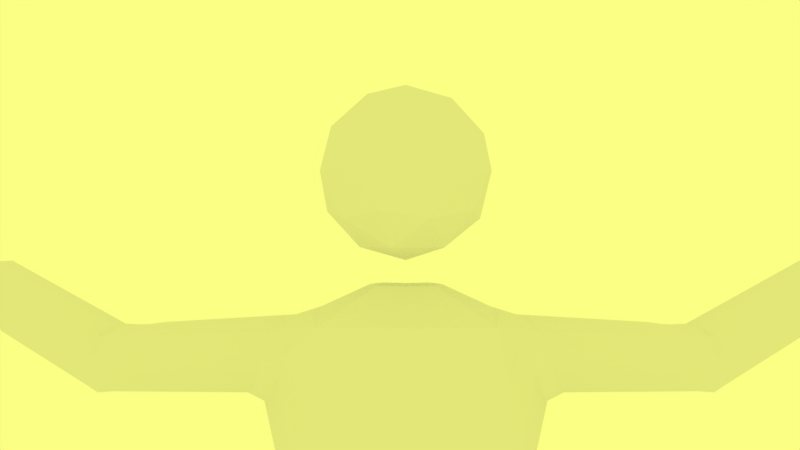 # Source: person.blend  (saved by Blender 2.71.0; exported with 4.5.12 LTS)
import bpy
from mathutils import Matrix  # noqa: F401  (used for matrix-valued properties, if any)

bpy.ops.wm.read_factory_settings(use_empty=True)
scene = bpy.context.scene
scene.name = 'Scene'

# ---- collections
col_collection_1 = bpy.data.collections.new('Collection 1'); scene.collection.children.link(col_collection_1)

# ---- materials (node trees are filled in below, after node groups)
mat_person = bpy.data.materials.new('Person')
mat_person.alpha_threshold = 0.0
mat_person.use_transparent_shadow = False
mat_person.roughness = 0.5
mat_person.specular_intensity = 0.0
mat_person.line_color = (0.0, 0.0, 0.0, 1.0)
mat_head = bpy.data.materials.new('Head')
mat_head.alpha_threshold = 0.0
mat_head.use_transparent_shadow = False
mat_head.roughness = 0.5
mat_head.specular_intensity = 0.0
mat_head.line_color = (0.0, 0.0, 0.0, 1.0)
mat_coffee_cup = bpy.data.materials.new('Coffee Cup')
mat_coffee_cup.alpha_threshold = 0.0
mat_coffee_cup.use_transparent_shadow = False
mat_coffee_cup.roughness = 0.5
mat_coffee_cup.specular_intensity = 0.0
mat_coffee_cup.line_color = (0.0, 0.0, 0.0, 1.0)

# ---- material node trees

# ---- world
world_world = bpy.data.worlds.new('World'); scene.world = world_world
world_world.color = (0.9634, 1.0, 0.23)
world_world.use_sun_shadow = False
world_world.sun_shadow_jitter_overblur = 0.0
world_world.cycles.sampling_method = 'MANUAL'
world_world.cycles.sample_map_resolution = 256

# ---- cameras
cam_profile_camera = bpy.data.cameras.new('Profile Camera')
cam_profile_camera.clip_end = 100.0
cam_profile_camera.lens = 35.0
cam_profile_camera.sensor_width = 32.0
cam_profile_camera.sensor_height = 18.0
cam_profile_camera.dof.focus_distance = 0.0
cam_profile_camera.dof.aperture_fstop = 128.0
cam_camera = bpy.data.cameras.new('Camera')
cam_camera.clip_end = 100.0
cam_camera.lens = 35.0
cam_camera.sensor_width = 32.0
cam_camera.sensor_height = 18.0
cam_camera.ortho_scale = 7.314
cam_camera.dof.focus_distance = 0.0
cam_camera.dof.aperture_fstop = 128.0

# ---- lights
light_lamp = bpy.data.lights.new('Lamp', 'POINT')
light_lamp.transmission_factor = 0.0
light_lamp.cutoff_distance = 30.0
light_lamp.energy = 100.0
light_lamp.shadow_buffer_clip_start = 1.001
light_lamp.shadow_soft_size = 0.1
light_lamp.shadow_maximum_resolution = 0.006
light_lamp.use_absolute_resolution = True
light_lamp.cycles.use_multiple_importance_sampling = False

# ---- meshes
me_circle = bpy.data.meshes.new('Circle')
me_circle.from_pydata([(-0.002415, -0.07359, 1.371), (0.3177, -0.2831, 1.616), (-0.1247, -0.4126, 1.616), (-0.3981, -0.07359, 1.616), (-0.1247, 0.2654, 1.616), (0.3177, 0.1359, 1.616), (0.1199, -0.4126, 2.012), (-0.3226, -0.2831, 2.012), (-0.3226, 0.1359, 2.012), (0.1199, 0.2654, 2.012), (0.3933, -0.07359, 2.012), (-0.002415, -0.07359, 2.256), (-0.07429, -0.2728, 1.437), (0.1858, -0.1967, 1.437), (0.1139, -0.396, 1.581), (0.3739, -0.07359, 1.581), (0.1858, 0.04955, 1.437), (-0.235, -0.07359, 1.437), (-0.3069, -0.2728, 1.581), (-0.07429, 0.1257, 1.437), (-0.3069, 0.1257, 1.581), (0.1139, 0.2488, 1.581), (0.4184, -0.1967, 1.814), (0.4184, 0.04955, 1.814), (-0.002415, -0.4721, 1.814), (0.2576, -0.396, 1.814), (-0.4232, -0.1967, 1.814), (-0.2625, -0.396, 1.814), (-0.2625, 0.2488, 1.814), (-0.4232, 0.04955, 1.814), (0.2576, 0.2488, 1.814), (-0.002415, 0.3249, 1.814), (0.3021, -0.2728, 2.046), (-0.1187, -0.396, 2.046), (-0.3788, -0.07359, 2.046), (-0.1187, 0.2488, 2.046), (0.3021, 0.1257, 2.046), (0.06946, -0.2728, 2.19), (0.2302, -0.07359, 2.19), (-0.1906, -0.1967, 2.19), (-0.1906, 0.04955, 2.19), (0.06946, 0.1257, 2.19), (0.2442, -0.3338, -0.1608), (0.4993, -0.2711, -0.1608), (0.6222, -0.02415, -0.1608), (0.4993, 0.1418, -0.2312), (0.2074, 0.1694, -0.2312), (0.1567, -0.3385, -1.043), (0.512, -0.2775, -1.043), (0.6381, -0.02415, -1.043), (0.512, 0.1758, -1.043), (0.2108, 0.2064, -1.043), (0.04851, 0.1221, -1.23), (0.007572, -0.1665, -1.23), (0.2526, -0.3323, 0.1341), (0.5302, -0.2865, 0.1341), (0.6349, -0.02415, 0.1341), (0.5302, 0.1449, 0.1341), (0.2157, 0.1799, 0.1341), (0.2539, -0.3432, 0.3824), (0.5348, -0.2888, 0.3824), (0.6665, -0.02415, 0.3824), (0.5348, 0.1599, 0.3824), (0.217, 0.196, 0.3824), (0.2305, -0.3448, 0.7598), (0.5015, -0.2723, 0.7598), (0.5015, 0.1783, 0.8001), (0.208, 0.2064, 0.8001), (0.2324, -0.3037, 1.057), (0.434, -0.2496, 1.052), (0.4558, 0.1424, 1.088), (0.1956, 0.1595, 1.088), (0.149, -0.1672, 1.246), (0.1478, -0.09691, 1.246), (0.184, -0.02415, 1.246), (0.1478, 0.04862, 1.246), (0.1122, 0.08408, 1.246), (0.2993, -0.3425, -1.417), (0.5269, -0.2552, -1.417), (0.6062, -0.09844, -1.417), (0.5269, -0.005819, -1.417), (0.2676, 0.1005, -1.417), (0.1095, 0.01848, -1.578), (0.1226, -0.1474, -1.419), (0.3436, -0.1743, -3.914), (0.4273, -0.1499, -3.914), (0.4672, -0.06967, -3.914), (0.4273, -0.0116, -3.914), (0.3319, 0.00533, -3.914), (0.3093, -0.002923, -3.973), (0.259, -0.08852, -3.973), (0.3228, -0.2298, -4.054), (0.4479, -0.1934, -4.054), (0.5076, -0.0735, -4.054), (0.4479, 0.04641, -4.054), (0.3053, 0.1049, -4.054), (0.2715, 0.02624, -4.143), (0.2099, -0.1017, -4.111), (0.3496, -0.07815, -4.133), (0.1683, -0.2541, -1.419), (0.2403, -0.1695, -4.091), (0.2778, -0.1388, -3.947), (0.4341, -0.4819, -3.915), (0.5592, -0.4455, -3.915), (0.6189, -0.3256, -3.915), (0.4192, -0.4862, -4.065), (0.5443, -0.4497, -4.065), (0.604, -0.3298, -4.065), (0.3573, -0.4258, -4.068), (0.3564, -0.429, -3.915), (0.197, 0.04387, -2.554), (0.2058, -0.1354, -2.541), (0.3412, -0.3108, -2.508), (0.5405, 0.005004, -2.508), (0.5889, -0.1045, -2.487), (0.5695, -0.2342, -2.487), (0.2462, -0.2311, -2.535), (0.1709, -0.005713, -2.338), (0.5384, -0.03386, -2.308), (0.5938, -0.1036, -2.308), (0.5384, -0.2375, -2.308), (0.1732, -0.1372, -2.32), (0.3347, -0.3025, -2.308), (0.2144, -0.2347, -2.314), (0.5542, -0.1426, 1.041), (0.4369, 0.01714, 1.128), (0.6394, 0.114, 0.7944), (0.5361, 0.09271, 1.041), (0.7242, -0.02432, 0.6491), (0.6388, -0.1639, 0.7944), (0.4766, 0.05294, 1.103), (0.614, 0.1308, 0.8923), (0.436, -0.04399, 1.129), (0.476, -0.1028, 1.103), (0.6822, 0.05294, 0.6815), (0.6134, -0.1907, 0.8923), (0.6816, -0.1028, 0.6815), (0.724, -0.02494, 0.6488), (1.484, -0.1264, 0.9941), (1.339, -0.006634, 1.036), (1.52, 0.06902, 0.7911), (1.485, 0.07542, 0.9941), (1.578, -0.02504, 0.6923), (1.519, -0.1199, 0.7911), (1.373, 0.04131, 1.021), (1.491, 0.1081, 0.8904), (1.338, -0.04685, 1.036), (1.372, -0.09228, 1.021), (1.549, 0.02749, 0.7143), (1.49, -0.1591, 0.8904), (1.549, -0.07841, 0.7143), (1.577, -0.02546, 0.6921), (2.112, -0.09618, 1.31), (2.012, -0.02628, 1.366), (2.132, 0.05548, 1.164), (2.113, 0.04288, 1.31), (2.182, -0.02628, 1.078), (2.131, -0.1088, 1.164), (2.035, 0.01938, 1.347), (2.117, 0.0654, 1.222), (2.011, -0.02665, 1.366), (2.035, -0.07267, 1.347), (2.157, 0.01938, 1.097), (2.116, -0.1187, 1.222), (2.157, -0.07267, 1.097), (2.182, -0.02665, 1.078), (2.174, -0.07383, 1.323), (2.107, -0.02648, 1.361), (2.188, 0.02891, 1.224), (2.175, 0.02038, 1.323), (2.222, -0.02648, 1.166), (2.187, -0.08237, 1.224), (2.123, 0.004454, 1.348), (2.178, 0.03564, 1.264), (2.106, -0.02673, 1.361), (2.122, -0.05791, 1.348), (2.205, 0.004454, 1.179), (2.177, -0.08909, 1.264), (2.205, -0.05791, 1.179), (2.222, -0.02673, 1.166), (0.21, 0.2211, -0.7978), (0.5091, 0.1912, -0.7978), (0.6345, 0.005074, -0.7978), (0.5091, -0.276, -0.7978), (0.1769, -0.3458, -0.7978), (0.1918, -0.1297, -2.698), (0.3415, -0.2941, -2.679), (0.2296, -0.2199, -2.689), (0.1902, 0.03817, -2.71), (0.3157, 0.03713, -2.679), (0.5367, -0.02679, -2.679), (0.5916, -0.1003, -2.679), (0.5597, -0.2239, -2.679), (1.497, -0.02491, 0.6979), (1.497, -0.02542, 0.6977), (1.463, -0.08884, 0.7242), (1.428, -0.1386, 0.8162), (1.4, -0.1685, 0.8903), (1.388, -0.1327, 0.9998), (1.428, 0.08776, 0.8162), (1.463, 0.03801, 0.7242), (1.275, -0.09643, 1.031), (1.239, -0.04448, 1.048), (1.24, 0.0166, 1.047), (1.401, 0.1166, 0.8903), (1.387, 0.08184, 1.026), (1.276, 0.04558, 1.031), (1.628, -0.02518, 0.7267), (1.628, -0.02559, 0.7266), (1.6, -0.07782, 0.7484), (1.571, -0.1188, 0.8242), (1.554, -0.1301, 0.8899), (1.549, -0.1045, 0.9896), (1.571, 0.06761, 0.8242), (1.6, 0.02664, 0.7484), (1.462, -0.07782, 1.031), (1.435, -0.02559, 1.038), (1.436, -0.01439, 1.042), (1.554, 0.07887, 0.8899), (1.55, 0.05331, 0.9896), (1.462, 0.02664, 1.031), (0.8088, -0.02433, 0.6924), (0.7385, 0.09017, 0.8126), (0.7168, 0.1058, 0.893), (0.658, 0.07384, 1.018), (0.8085, -0.02484, 0.6922), (0.7735, -0.0893, 0.7192), (0.738, -0.1399, 0.8126), (0.7162, -0.1629, 0.893), (0.6714, -0.1235, 1.018), (0.774, 0.03961, 0.7192), (0.601, -0.09017, 1.067), (0.5675, -0.04102, 1.087), (0.5682, 0.01087, 1.087), (0.6016, 0.04048, 1.067), (-0.2442, -0.3338, -0.1608), (-0.4993, -0.2711, -0.1608), (-0.6222, -0.02415, -0.1608), (-0.4993, 0.1418, -0.2312), (-0.2074, 0.1694, -0.2312), (-0.1567, -0.3385, -1.043), (-0.512, -0.2775, -1.043), (-0.6381, -0.02415, -1.043), (-0.512, 0.1758, -1.043), (-0.2108, 0.2064, -1.043), (-0.04851, 0.1221, -1.23), (-0.007572, -0.1665, -1.23), (-0.2526, -0.3323, 0.1341), (-0.5302, -0.2865, 0.1341), (-0.6349, -0.02415, 0.1341), (-0.5302, 0.1449, 0.1341), (-0.2157, 0.1799, 0.1341), (-0.2539, -0.3432, 0.3824), (-0.5348, -0.2888, 0.3824), (-0.6665, -0.02415, 0.3824), (-0.5348, 0.1599, 0.3824), (-0.217, 0.196, 0.3824), (-0.2305, -0.3448, 0.7598), (-0.5015, -0.2723, 0.7598), (-0.5015, 0.1783, 0.8001), (-0.208, 0.2064, 0.8001), (-0.2324, -0.3037, 1.057), (-0.434, -0.2496, 1.052), (-0.4558, 0.1424, 1.088), (-0.1956, 0.1595, 1.088), (-0.149, -0.1672, 1.246), (-0.1478, -0.09691, 1.246), (-0.184, -0.02415, 1.246), (-0.1478, 0.04862, 1.246), (-0.1122, 0.08408, 1.246), (-0.2993, -0.3425, -1.417), (-0.5269, -0.2552, -1.417), (-0.6062, -0.09844, -1.417), (-0.5269, -0.005819, -1.417), (-0.2676, 0.1005, -1.417), (-0.1095, 0.01848, -1.578), (-0.1226, -0.1474, -1.419), (-0.3436, -0.1743, -3.914), (-0.4273, -0.1499, -3.914), (-0.4672, -0.06967, -3.914), (-0.4273, -0.0116, -3.914), (-0.3319, 0.00533, -3.914), (-0.3093, -0.002923, -3.973), (-0.259, -0.08852, -3.973), (-0.3228, -0.2298, -4.054), (-0.4479, -0.1934, -4.054), (-0.5076, -0.0735, -4.054), (-0.4479, 0.04641, -4.054), (-0.3053, 0.1049, -4.054), (-0.2715, 0.02624, -4.143), (-0.2099, -0.1017, -4.111), (-0.3496, -0.07815, -4.133), (-0.1683, -0.2541, -1.419), (-0.2403, -0.1695, -4.091), (-0.2778, -0.1388, -3.947), (-0.4341, -0.4819, -3.915), (-0.5592, -0.4455, -3.915), (-0.6189, -0.3256, -3.915), (-0.4192, -0.4862, -4.065), (-0.5443, -0.4497, -4.065), (-0.604, -0.3298, -4.065), (-0.3573, -0.4258, -4.068), (-0.3564, -0.429, -3.915), (-0.197, 0.04387, -2.554), (-0.2058, -0.1354, -2.541), (-0.3412, -0.3108, -2.508), (-0.5405, 0.005004, -2.508), (-0.5889, -0.1045, -2.487), (-0.5695, -0.2342, -2.487), (-0.2462, -0.2311, -2.535), (-0.1709, -0.005713, -2.338), (-0.5384, -0.03386, -2.308), (-0.5938, -0.1036, -2.308), (-0.5384, -0.2375, -2.308), (-0.1732, -0.1372, -2.32), (-0.3347, -0.3025, -2.308), (-0.2144, -0.2347, -2.314), (-0.5542, -0.1426, 1.041), (-0.4369, 0.01714, 1.128), (-0.6394, 0.114, 0.7944), (-0.5361, 0.09271, 1.041), (-0.7242, -0.02432, 0.6491), (-0.6388, -0.1639, 0.7944), (-0.4766, 0.05294, 1.103), (-0.614, 0.1308, 0.8923), (-0.436, -0.04399, 1.129), (-0.476, -0.1028, 1.103), (-0.6822, 0.05294, 0.6815), (-0.6134, -0.1907, 0.8923), (-0.6816, -0.1028, 0.6815), (-0.724, -0.02494, 0.6488), (-1.484, -0.1264, 0.9941), (-1.339, -0.006634, 1.036), (-1.52, 0.06902, 0.7911), (-1.485, 0.07542, 0.9941), (-1.578, -0.02504, 0.6923), (-1.519, -0.1199, 0.7911), (-1.373, 0.04131, 1.021), (-1.491, 0.1081, 0.8904), (-1.338, -0.04685, 1.036), (-1.372, -0.09228, 1.021), (-1.549, 0.02749, 0.7143), (-1.49, -0.1591, 0.8904), (-1.549, -0.07841, 0.7143), (-1.577, -0.02546, 0.6921), (-2.112, -0.09618, 1.31), (-2.012, -0.02628, 1.366), (-2.132, 0.05548, 1.164), (-2.113, 0.04288, 1.31), (-2.182, -0.02628, 1.078), (-2.131, -0.1088, 1.164), (-2.035, 0.01938, 1.347), (-2.117, 0.0654, 1.222), (-2.011, -0.02665, 1.366), (-2.035, -0.07267, 1.347), (-2.157, 0.01938, 1.097), (-2.116, -0.1187, 1.222), (-2.157, -0.07267, 1.097), (-2.182, -0.02665, 1.078), (-2.174, -0.07383, 1.323), (-2.107, -0.02648, 1.361), (-2.188, 0.02891, 1.224), (-2.175, 0.02038, 1.323), (-2.222, -0.02648, 1.166), (-2.187, -0.08237, 1.224), (-2.123, 0.004454, 1.348), (-2.178, 0.03564, 1.264), (-2.106, -0.02673, 1.361), (-2.122, -0.05791, 1.348), (-2.205, 0.004454, 1.179), (-2.177, -0.08909, 1.264), (-2.205, -0.05791, 1.179), (-2.222, -0.02673, 1.166), (-0.21, 0.2211, -0.7978), (-0.5091, 0.1912, -0.7978), (-0.6345, 0.005074, -0.7978), (-0.5091, -0.276, -0.7978), (-0.1769, -0.3458, -0.7978), (-0.1918, -0.1297, -2.698), (-0.3415, -0.2941, -2.679), (-0.2296, -0.2199, -2.689), (-0.1902, 0.03817, -2.71), (-0.3157, 0.03713, -2.679), (-0.5367, -0.02679, -2.679), (-0.5916, -0.1003, -2.679), (-0.5597, -0.2239, -2.679), (-1.497, -0.02491, 0.6979), (-1.497, -0.02542, 0.6977), (-1.463, -0.08884, 0.7242), (-1.428, -0.1386, 0.8162), (-1.4, -0.1685, 0.8903), (-1.388, -0.1327, 0.9998), (-1.428, 0.08776, 0.8162), (-1.463, 0.03801, 0.7242), (-1.275, -0.09643, 1.031), (-1.239, -0.04448, 1.048), (-1.24, 0.0166, 1.047), (-1.401, 0.1166, 0.8903), (-1.387, 0.08184, 1.026), (-1.276, 0.04558, 1.031), (-1.628, -0.02518, 0.7267), (-1.628, -0.02559, 0.7266), (-1.6, -0.07782, 0.7484), (-1.571, -0.1188, 0.8242), (-1.554, -0.1301, 0.8899), (-1.549, -0.1045, 0.9896), (-1.571, 0.06761, 0.8242), (-1.6, 0.02664, 0.7484), (-1.462, -0.07782, 1.031), (-1.435, -0.02559, 1.038), (-1.436, -0.01439, 1.042), (-1.554, 0.07887, 0.8899), (-1.55, 0.05331, 0.9896), (-1.462, 0.02664, 1.031), (-0.8088, -0.02433, 0.6924), (-0.7385, 0.09017, 0.8126), (-0.7168, 0.1058, 0.893), (-0.658, 0.07384, 1.018), (-0.8085, -0.02484, 0.6922), (-0.7735, -0.0893, 0.7192), (-0.738, -0.1399, 0.8126), (-0.7162, -0.1629, 0.893), (-0.6714, -0.1235, 1.018), (-0.774, 0.03961, 0.7192), (-0.601, -0.09017, 1.067), (-0.5675, -0.04102, 1.087), (-0.5682, 0.01087, 1.087), (-0.6016, 0.04048, 1.067), (0.0, 0.1781, -0.2312), (0.0, -0.3497, -0.1608), (0.0, 0.217, -1.043), (0.0, -0.3546, -1.043), (0.0, 0.1454, -1.229), (0.0, -0.2748, -1.229), (0.0, 0.189, 0.1341), (0.0, -0.3486, 0.1341), (0.0, 0.2052, 0.3824), (0.0, -0.3596, 0.3824), (0.0, 0.2152, 0.8001), (0.0, -0.3607, 0.7598), (0.0, 0.1677, 1.088), (0.0, -0.319, 1.057), (0.0, 0.03917, 1.246), (0.0, -0.1788, 1.246), (0.0, 0.2313, -0.7978), (0.0, -0.3618, -0.7978)], [], [(0, 13, 12), (1, 13, 15), (0, 12, 17), (0, 17, 19), (0, 19, 16), (1, 15, 22), (2, 14, 24), (3, 18, 26), (4, 20, 28), (5, 21, 30), (1, 22, 25), (2, 24, 27), (3, 26, 29), (4, 28, 31), (5, 30, 23), (6, 32, 37), (7, 33, 39), (8, 34, 40), (9, 35, 41), (10, 36, 38), (12, 14, 2), (12, 13, 14), (13, 1, 14), (15, 16, 5), (15, 13, 16), (13, 0, 16), (17, 18, 3), (17, 12, 18), (12, 2, 18), (19, 20, 4), (19, 17, 20), (17, 3, 20), (16, 21, 5), (16, 19, 21), (19, 4, 21), (22, 23, 10), (22, 15, 23), (15, 5, 23), (24, 25, 6), (24, 14, 25), (14, 1, 25), (26, 27, 7), (26, 18, 27), (18, 2, 27), (28, 29, 8), (28, 20, 29), (20, 3, 29), (30, 31, 9), (30, 21, 31), (21, 4, 31), (25, 32, 6), (25, 22, 32), (22, 10, 32), (27, 33, 7), (27, 24, 33), (24, 6, 33), (29, 34, 8), (29, 26, 34), (26, 7, 34), (31, 35, 9), (31, 28, 35), (28, 8, 35), (23, 36, 10), (23, 30, 36), (30, 9, 36), (37, 38, 11), (37, 32, 38), (32, 10, 38), (39, 37, 11), (39, 33, 37), (33, 6, 37), (40, 39, 11), (40, 34, 39), (34, 7, 39), (41, 40, 11), (41, 35, 40), (35, 8, 40), (38, 41, 11), (38, 36, 41), (36, 9, 41), (180, 444, 430, 51), (181, 180, 51, 50), (182, 181, 50, 49), (183, 182, 49, 48), (184, 183, 48, 47), (445, 184, 47, 431), (52, 51, 430, 432), (53, 52, 432, 433), (47, 53, 433, 431), (428, 46, 58, 434), (46, 45, 57, 58), (45, 44, 56, 57), (44, 43, 55, 56), (43, 42, 54, 55), (42, 429, 435, 54), (434, 58, 63, 436), (58, 57, 62, 63), (57, 56, 61, 62), (56, 55, 60, 61), (55, 54, 59, 60), (54, 435, 437, 59), (436, 63, 67, 438), (63, 62, 66, 67), (60, 59, 64, 65), (59, 437, 439, 64), (438, 67, 71, 440), (67, 66, 70, 71), (66, 126, 131, 127, 70), (65, 64, 68, 69), (64, 439, 441, 68), (440, 71, 76, 442), (71, 70, 75, 76), (193, 194, 151, 142), (69, 68, 72, 73), (68, 441, 443, 72), (52, 53, 83, 82), (53, 47, 77, 99, 83), (51, 52, 82, 81), (50, 51, 81, 80), (49, 50, 80, 79), (48, 49, 79, 78), (47, 48, 78, 77), (188, 185, 90, 89), (187, 186, 84, 101), (189, 188, 89, 88), (190, 189, 88, 87), (191, 190, 87, 86), (192, 191, 86, 85), (186, 192, 85, 84), (89, 90, 97, 96), (91, 100, 108, 105), (88, 89, 96, 95), (87, 88, 95, 94), (86, 87, 94, 93), (86, 93, 107, 104), (100, 101, 109, 108), (96, 97, 98), (97, 100, 91, 98), (95, 96, 98), (94, 95, 98), (93, 94, 98), (92, 93, 98), (91, 92, 98), (185, 187, 101, 90), (90, 101, 100, 97), (109, 102, 105, 108), (103, 104, 107, 106), (102, 103, 106, 105), (93, 92, 106, 107), (92, 91, 105, 106), (101, 84, 102, 109), (85, 86, 104, 103), (84, 85, 103, 102), (117, 121, 111, 110), (123, 122, 112, 116), (119, 118, 113, 114), (120, 119, 114, 115), (122, 120, 115, 112), (121, 123, 116, 111), (82, 83, 121, 117), (99, 77, 122, 123), (79, 80, 118, 119), (78, 79, 119, 120), (77, 78, 120, 122), (83, 99, 123, 121), (70, 127, 130, 125, 74, 75), (124, 69, 73, 74, 125, 132, 133), (62, 61, 128, 134, 126, 66), (129, 65, 69, 124, 135), (61, 60, 65, 129, 136, 137, 128), (207, 208, 165, 156), (194, 195, 150, 151), (195, 196, 143, 150), (196, 197, 149, 143), (197, 198, 138, 149), (199, 200, 148, 140), (200, 193, 142, 148), (198, 201, 147, 138), (201, 202, 146, 147), (202, 203, 139, 146), (204, 199, 140, 145), (205, 204, 145, 141), (203, 206, 144, 139), (206, 205, 141, 144), (156, 165, 179, 170), (208, 209, 164, 165), (209, 210, 157, 164), (210, 211, 163, 157), (211, 212, 152, 163), (213, 214, 162, 154), (214, 207, 156, 162), (212, 215, 161, 152), (215, 216, 160, 161), (216, 217, 153, 160), (218, 213, 154, 159), (219, 218, 159, 155), (217, 220, 158, 153), (220, 219, 155, 158), (168, 176, 170, 179, 178, 171, 177, 166, 175, 174, 167, 172, 169, 173), (165, 164, 178, 179), (164, 157, 171, 178), (157, 163, 177, 171), (163, 152, 166, 177), (154, 162, 176, 168), (162, 156, 170, 176), (152, 161, 175, 166), (161, 160, 174, 175), (160, 153, 167, 174), (159, 154, 168, 173), (155, 159, 173, 169), (153, 158, 172, 167), (158, 155, 169, 172), (46, 428, 444, 180), (45, 46, 180, 181), (44, 45, 181, 182), (43, 44, 182, 183), (42, 43, 183, 184), (429, 42, 184, 445), (110, 111, 185, 188), (116, 112, 186, 187), (110, 113, 117), (82, 117, 118), (114, 113, 190, 191), (115, 114, 191, 192), (112, 115, 192, 186), (111, 116, 187, 185), (221, 225, 194, 193), (225, 226, 195, 194), (226, 227, 196, 195), (227, 228, 197, 196), (228, 229, 198, 197), (222, 230, 200, 199), (230, 221, 193, 200), (229, 231, 201, 198), (231, 232, 202, 201), (232, 233, 203, 202), (223, 222, 199, 204), (224, 223, 204, 205), (233, 234, 206, 203), (234, 224, 205, 206), (142, 151, 208, 207), (151, 150, 209, 208), (150, 143, 210, 209), (143, 149, 211, 210), (149, 138, 212, 211), (140, 148, 214, 213), (148, 142, 207, 214), (138, 147, 215, 212), (147, 146, 216, 215), (146, 139, 217, 216), (145, 140, 213, 218), (141, 145, 218, 219), (139, 144, 220, 217), (144, 141, 219, 220), (128, 137, 225, 221), (137, 136, 226, 225), (136, 129, 227, 226), (129, 135, 228, 227), (135, 124, 229, 228), (126, 134, 230, 222), (134, 128, 221, 230), (124, 133, 231, 229), (133, 132, 232, 231), (132, 125, 233, 232), (131, 126, 222, 223), (127, 131, 223, 224), (125, 130, 234, 233), (130, 127, 224, 234), (442, 76, 75, 74, 73, 72, 443), (373, 244, 430, 444), (374, 243, 244, 373), (375, 242, 243, 374), (376, 241, 242, 375), (377, 240, 241, 376), (445, 431, 240, 377), (245, 432, 430, 244), (246, 433, 432, 245), (240, 431, 433, 246), (428, 434, 251, 239), (239, 251, 250, 238), (238, 250, 249, 237), (237, 249, 248, 236), (236, 248, 247, 235), (235, 247, 435, 429), (434, 436, 256, 251), (251, 256, 255, 250), (250, 255, 254, 249), (249, 254, 253, 248), (248, 253, 252, 247), (247, 252, 437, 435), (436, 438, 260, 256), (256, 260, 259, 255), (253, 258, 257, 252), (252, 257, 439, 437), (438, 440, 264, 260), (260, 264, 263, 259), (259, 263, 320, 324, 319), (258, 262, 261, 257), (257, 261, 441, 439), (440, 442, 269, 264), (264, 269, 268, 263), (386, 335, 344, 387), (262, 266, 265, 261), (261, 265, 443, 441), (245, 275, 276, 246), (246, 276, 292, 270, 240), (244, 274, 275, 245), (243, 273, 274, 244), (242, 272, 273, 243), (241, 271, 272, 242), (240, 270, 271, 241), (381, 282, 283, 378), (380, 294, 277, 379), (382, 281, 282, 381), (383, 280, 281, 382), (384, 279, 280, 383), (385, 278, 279, 384), (379, 277, 278, 385), (282, 289, 290, 283), (284, 298, 301, 293), (281, 288, 289, 282), (280, 287, 288, 281), (279, 286, 287, 280), (279, 297, 300, 286), (293, 301, 302, 294), (289, 291, 290), (290, 291, 284, 293), (288, 291, 289), (287, 291, 288), (286, 291, 287), (285, 291, 286), (284, 291, 285), (378, 283, 294, 380), (283, 290, 293, 294), (302, 301, 298, 295), (296, 299, 300, 297), (295, 298, 299, 296), (286, 300, 299, 285), (285, 299, 298, 284), (294, 302, 295, 277), (278, 296, 297, 279), (277, 295, 296, 278), (310, 303, 304, 314), (316, 309, 305, 315), (312, 307, 306, 311), (313, 308, 307, 312), (315, 305, 308, 313), (314, 304, 309, 316), (275, 310, 314, 276), (292, 316, 315, 270), (272, 312, 311, 273), (271, 313, 312, 272), (270, 315, 313, 271), (276, 314, 316, 292), (263, 268, 267, 318, 323, 320), (317, 326, 325, 318, 267, 266, 262), (255, 259, 319, 327, 321, 254), (322, 328, 317, 262, 258), (254, 321, 330, 329, 322, 258, 253), (400, 349, 358, 401), (387, 344, 343, 388), (388, 343, 336, 389), (389, 336, 342, 390), (390, 342, 331, 391), (392, 333, 341, 393), (393, 341, 335, 386), (391, 331, 340, 394), (394, 340, 339, 395), (395, 339, 332, 396), (397, 338, 333, 392), (398, 334, 338, 397), (396, 332, 337, 399), (399, 337, 334, 398), (349, 363, 372, 358), (401, 358, 357, 402), (402, 357, 350, 403), (403, 350, 356, 404), (404, 356, 345, 405), (406, 347, 355, 407), (407, 355, 349, 400), (405, 345, 354, 408), (408, 354, 353, 409), (409, 353, 346, 410), (411, 352, 347, 406), (412, 348, 352, 411), (410, 346, 351, 413), (413, 351, 348, 412), (361, 366, 362, 365, 360, 367, 368, 359, 370, 364, 371, 372, 363, 369), (358, 372, 371, 357), (357, 371, 364, 350), (350, 364, 370, 356), (356, 370, 359, 345), (347, 361, 369, 355), (355, 369, 363, 349), (345, 359, 368, 354), (354, 368, 367, 353), (353, 367, 360, 346), (352, 366, 361, 347), (348, 362, 366, 352), (346, 360, 365, 351), (351, 365, 362, 348), (239, 373, 444, 428), (238, 374, 373, 239), (237, 375, 374, 238), (236, 376, 375, 237), (235, 377, 376, 236), (429, 445, 377, 235), (303, 381, 378, 304), (309, 380, 379, 305), (118, 117, 113), (80, 81, 82, 118), (307, 384, 383, 306), (308, 385, 384, 307), (305, 379, 385, 308), (304, 378, 380, 309), (414, 386, 387, 418), (418, 387, 388, 419), (419, 388, 389, 420), (420, 389, 390, 421), (421, 390, 391, 422), (415, 392, 393, 423), (423, 393, 386, 414), (422, 391, 394, 424), (424, 394, 395, 425), (425, 395, 396, 426), (416, 397, 392, 415), (417, 398, 397, 416), (426, 396, 399, 427), (427, 399, 398, 417), (335, 400, 401, 344), (344, 401, 402, 343), (343, 402, 403, 336), (336, 403, 404, 342), (342, 404, 405, 331), (333, 406, 407, 341), (341, 407, 400, 335), (331, 405, 408, 340), (340, 408, 409, 339), (339, 409, 410, 332), (338, 411, 406, 333), (334, 412, 411, 338), (332, 410, 413, 337), (337, 413, 412, 334), (321, 414, 418, 330), (330, 418, 419, 329), (329, 419, 420, 322), (322, 420, 421, 328), (328, 421, 422, 317), (319, 415, 423, 327), (327, 423, 414, 321), (317, 422, 424, 326), (326, 424, 425, 325), (325, 425, 426, 318), (324, 416, 415, 319), (320, 417, 416, 324), (318, 426, 427, 323), (323, 427, 417, 320), (442, 443, 265, 266, 267, 268, 269), (110, 188, 189), (189, 113, 110), (113, 189, 190), (273, 311, 275, 274), (275, 311, 310), (311, 306, 310), (310, 306, 303), (303, 382, 381), (306, 382, 303), (383, 382, 306)])
me_circle.polygons.foreach_set('material_index', [1, 1, 1, 1, 1, 1, 1, 1, 1, 1, 1, 1, 1, 1, 1, 1, 1, 1, 1, 1, 1, 1, 1, 1, 1, 1, 1, 1, 1, 1, 1, 1, 1, 1, 1, 1, 1, 1, 1, 1, 1, 1, 1, 1, 1, 1, 1, 1, 1, 1, 1, 1, 1, 1, 1, 1, 1, 1, 1, 1, 1, 1, 1, 1, 1, 1, 1, 1, 1, 1, 1, 1, 1, 1, 1, 1, 1, 1, 1, 1, 0, 0, 0, 0, 0, 0, 0, 0, 0, 0, 0, 0, 0, 0, 0, 0, 0, 0, 0, 0, 0, 0, 0, 0, 0, 0, 0, 0, 0, 0, 0, 0, 0, 0, 0, 0, 0, 0, 0, 0, 0, 0, 0, 0, 0, 0, 0, 0, 0, 0, 0, 0, 0, 0, 0, 0, 0, 0, 0, 0, 0, 0, 0, 0, 0, 0, 0, 0, 0, 0, 0, 0, 0, 0, 0, 0, 0, 0, 0, 0, 0, 0, 0, 0, 0, 0, 0, 0, 0, 0, 0, 0, 0, 0, 0, 0, 0, 0, 0, 0, 0, 0, 0, 0, 0, 0, 0, 0, 0, 0, 0, 0, 0, 0, 0, 0, 0, 0, 0, 0, 0, 0, 0, 0, 0, 0, 0, 0, 0, 0, 0, 0, 0, 0, 0, 0, 0, 0, 0, 0, 0, 0, 0, 0, 0, 0, 0, 0, 0, 0, 0, 0, 0, 0, 0, 0, 0, 0, 0, 0, 0, 0, 0, 0, 0, 0, 0, 0, 0, 0, 0, 0, 0, 0, 0, 0, 0, 0, 0, 0, 0, 0, 0, 0, 0, 0, 0, 0, 0, 0, 0, 0, 0, 0, 0, 0, 0, 0, 0, 0, 0, 0, 0, 0, 0, 0, 0, 0, 0, 0, 0, 0, 0, 0, 0, 0, 0, 0, 0, 0, 0, 0, 0, 0, 0, 0, 0, 0, 0, 0, 0, 0, 0, 0, 0, 0, 0, 0, 0, 0, 0, 0, 0, 0, 0, 0, 0, 0, 0, 0, 0, 0, 0, 0, 0, 0, 0, 0, 0, 0, 0, 0, 0, 0, 0, 0, 0, 0, 0, 0, 0, 0, 0, 0, 0, 0, 0, 0, 0, 0, 0, 0, 0, 0, 0, 0, 0, 0, 0, 0, 0, 0, 0, 0, 0, 0, 0, 0, 0, 0, 0, 0, 0, 0, 0, 0, 0, 0, 0, 0, 0, 0, 0, 0, 0, 0, 0, 0, 0, 0, 0, 0, 0, 0, 0, 0, 0, 0, 0, 0, 0, 0, 0, 0, 0, 0, 0, 0, 0, 0, 0, 0, 0, 0, 0, 0, 0, 0, 0, 0, 0, 0, 0, 0, 0, 0, 0, 0, 0, 0, 0, 0, 0, 0, 0, 0, 0, 0, 0, 0, 0, 0, 0, 0, 0, 0, 0, 0, 0, 0, 0, 0, 0, 0, 0, 0, 0, 0])
_uv = me_circle.uv_layers.new(name='UVMap')
_uv.uv.foreach_set('vector', [0.0, 0.0, 0.0, 0.0, 0.0, 0.0, 0.0, 0.0, 0.0, 0.0, 0.0, 0.0, 0.0, 0.0, 0.0, 0.0, 0.0, 0.0, 0.0, 0.0, 0.0, 0.0, 0.0, 0.0, 0.0, 0.0, 0.0, 0.0, 0.0, 0.0, 0.0, 0.0, 0.0, 0.0, 0.0, 0.0, 0.0, 0.0, 0.0, 0.0, 0.0, 0.0, 0.0, 0.0, 0.0, 0.0, 0.0, 0.0, 0.0, 0.0, 0.0, 0.0, 0.0, 0.0, 0.0, 0.0, 0.0, 0.0, 0.0, 0.0, 0.0, 0.0, 0.0, 0.0, 0.0, 0.0, 0.0, 0.0, 0.0, 0.0, 0.0, 0.0, 0.0, 0.0, 0.0, 0.0, 0.0, 0.0, 0.0, 0.0, 0.0, 0.0, 0.0, 0.0, 0.0, 0.0, 0.0, 0.0, 0.0, 0.0, 0.0, 0.0, 0.0, 0.0, 0.0, 0.0, 0.0, 0.0, 0.0, 0.0, 0.0, 0.0, 0.0, 0.0, 0.0, 0.0, 0.0, 0.0, 0.0, 0.0, 0.0, 0.0, 0.0, 0.0, 0.0, 0.0, 0.0, 0.0, 0.0, 0.0, 0.0, 0.0, 0.0, 0.0, 0.0, 0.0, 0.0, 0.0, 0.0, 0.0, 0.0, 0.0, 0.0, 0.0, 0.0, 0.0, 0.0, 0.0, 0.0, 0.0, 0.0, 0.0, 0.0, 0.0, 0.0, 0.0, 0.0, 0.0, 0.0, 0.0, 0.0, 0.0, 0.0, 0.0, 0.0, 0.0, 0.0, 0.0, 0.0, 0.0, 0.0, 0.0, 0.0, 0.0, 0.0, 0.0, 0.0, 0.0, 0.0, 0.0, 0.0, 0.0, 0.0, 0.0, 0.0, 0.0, 0.0, 0.0, 0.0, 0.0, 0.0, 0.0, 0.0, 0.0, 0.0, 0.0, 0.0, 0.0, 0.0, 0.0, 0.0, 0.0, 0.0, 0.0, 0.0, 0.0, 0.0, 0.0, 0.0, 0.0, 0.0, 0.0, 0.0, 0.0, 0.0, 0.0, 0.0, 0.0, 0.0, 0.0, 0.0, 0.0, 0.0, 0.0, 0.0, 0.0, 0.0, 0.0, 0.0, 0.0, 0.0, 0.0, 0.0, 0.0, 0.0, 0.0, 0.0, 0.0, 0.0, 0.0, 0.0, 0.0, 0.0, 0.0, 0.0, 0.0, 0.0, 0.0, 0.0, 0.0, 0.0, 0.0, 0.0, 0.0, 0.0, 0.0, 0.0, 0.0, 0.0, 0.0, 0.0, 0.0, 0.0, 0.0, 0.0, 0.0, 0.0, 0.0, 0.0, 0.0, 0.0, 0.0, 0.0, 0.0, 0.0, 0.0, 0.0, 0.0, 0.0, 0.0, 0.0, 0.0, 0.0, 0.0, 0.0, 0.0, 0.0, 0.0, 0.0, 0.0, 0.0, 0.0, 0.0, 0.0, 0.0, 0.0, 0.0, 0.0, 0.0, 0.0, 0.0, 0.0, 0.0, 0.0, 0.0, 0.0, 0.0, 0.0, 0.0, 0.0, 0.0, 0.0, 0.0, 0.0, 0.0, 0.0, 0.0, 0.0, 0.0, 0.0, 0.0, 0.0, 0.0, 0.0, 0.0, 0.0, 0.0, 0.0, 0.0, 0.0, 0.0, 0.0, 0.0, 0.0, 0.0, 0.0, 0.0, 0.0, 0.0, 0.0, 0.0, 0.0, 0.0, 0.0, 0.0, 0.0, 0.0, 0.0, 0.0, 0.0, 0.0, 0.0, 0.0, 0.0, 0.0, 0.0, 0.0, 0.0, 0.0, 0.0, 0.0, 0.0, 0.0, 0.0, 0.0, 0.0, 0.0, 0.0, 0.0, 0.0, 0.0, 0.0, 0.0, 0.0, 0.0, 0.0, 0.0, 0.0, 0.0, 0.0, 0.0, 0.0, 0.0, 0.0, 0.0, 0.0, 0.0, 0.0, 0.0, 0.0, 0.0, 0.0, 0.0, 0.0, 0.0, 0.0, 0.0, 0.0, 0.0, 0.0, 0.0, 0.0, 0.0, 0.0, 0.0, 0.0, 0.0, 0.0, 0.0, 0.0, 0.0, 0.0, 0.0, 0.0, 0.0, 0.0, 0.0, 0.0, 0.0, 0.0, 0.0, 0.0, 0.0, 0.0, 0.0, 0.0, 0.0, 0.0, 0.0, 0.0, 0.0, 0.0, 0.0, 0.0, 0.0, 0.0, 0.0, 0.0, 0.0, 0.0, 0.0, 0.0, 0.0, 0.0, 0.0, 0.0, 0.0, 0.0, 0.0, 0.0, 0.0, 0.0, 0.0, 0.0, 0.0, 0.0, 0.0, 0.0, 0.0, 0.0, 0.0, 0.0, 0.0, 0.0, 0.0, 0.0, 0.0, 0.0, 0.0, 0.0, 0.0, 0.0, 0.0, 0.0, 0.0, 0.0, 0.0, 0.0, 0.0, 0.0, 0.0, 0.0, 0.0, 0.0, 0.0, 0.0, 0.0, 0.0, 0.0, 0.0, 0.9375, 0.5801, 0.9609, 0.5801, 0.9609, 0.543, 0.9375, 0.543, 0.9043, 0.5801, 0.9375, 0.5801, 0.9375, 0.543, 0.8926, 0.543, 0.8574, 0.5801, 0.9043, 0.5801, 0.8926, 0.543, 0.8574, 0.543, 0.8105, 0.5801, 0.8574, 0.5801, 0.8574, 0.543, 0.8105, 0.543, 0.7617, 0.5801, 0.8105, 0.5801, 0.8105, 0.543, 0.7617, 0.543, 0.7383, 0.5801, 0.7617, 0.5801, 0.7617, 0.543, 0.7383, 0.543, 0.9492, 0.5195, 0.9375, 0.543, 0.9609, 0.543, 0.9609, 0.5195, 0.7051, 0.5078, 0.6816, 0.5078, 0.6816, 0.5195, 0.7051, 0.5195, 0.7617, 0.543, 0.7383, 0.5078, 0.7383, 0.5078, 0.7383, 0.543, 0.9609, 0.6484, 0.9375, 0.6484, 0.9375, 0.707, 0.9609, 0.707, 0.9375, 0.6484, 0.8926, 0.6484, 0.8926, 0.707, 0.9375, 0.707, 0.8926, 0.6484, 0.8574, 0.6602, 0.8574, 0.707, 0.8926, 0.707, 0.8574, 0.6602, 0.8105, 0.6602, 0.8105, 0.707, 0.8574, 0.707, 0.8105, 0.6602, 0.7734, 0.6602, 0.7734, 0.707, 0.8105, 0.707, 0.7734, 0.6602, 0.7383, 0.6602, 0.7383, 0.707, 0.7734, 0.707, 0.9609, 0.707, 0.9375, 0.707, 0.9375, 0.7441, 0.9609, 0.7441, 0.9375, 0.707, 0.8926, 0.707, 0.8926, 0.7441, 0.9375, 0.7441, 0.8926, 0.707, 0.8574, 0.707, 0.8574, 0.7441, 0.8926, 0.7441, 0.8574, 0.707, 0.8105, 0.707, 0.8105, 0.7441, 0.8574, 0.7441, 0.8105, 0.707, 0.7734, 0.707, 0.7734, 0.7441, 0.8105, 0.7441, 0.7734, 0.707, 0.7383, 0.707, 0.7383, 0.7441, 0.7734, 0.7441, 0.9609, 0.7441, 0.9375, 0.7441, 0.9375, 0.7871, 0.9609, 0.7871, 0.9375, 0.7441, 0.8926, 0.7441, 0.9043, 0.7871, 0.9375, 0.7871, 0.8105, 0.7441, 0.7734, 0.7441, 0.7734, 0.7871, 0.8105, 0.7871, 0.7734, 0.7441, 0.7383, 0.7441, 0.7383, 0.7871, 0.7734, 0.7871, 0.9609, 0.7871, 0.9375, 0.7871, 0.9375, 0.8359, 0.9609, 0.8359, 0.9375, 0.7871, 0.9043, 0.7871, 0.9043, 0.8359, 0.9375, 0.8359, 0.9043, 0.7871, 0.8926, 0.7871, 0.8926, 0.8242, 0.8809, 0.8242, 0.9043, 0.8359, 0.8105, 0.7871, 0.7734, 0.7871, 0.7734, 0.8242, 0.7969, 0.8242, 0.7734, 0.7871, 0.7383, 0.7871, 0.7383, 0.8242, 0.7734, 0.8242, 0.9609, 0.8359, 0.9375, 0.8359, 0.9492, 0.8594, 0.9609, 0.8594, 0.9375, 0.8359, 0.9043, 0.8359, 0.9141, 0.8594, 0.9492, 0.8594, 0.0, 0.0, 0.0, 0.0, 0.0, 0.0, 0.0, 0.0, 0.7969, 0.8242, 0.7734, 0.8242, 0.7617, 0.8594, 0.7852, 0.8477, 0.7734, 0.8242, 0.7383, 0.8242, 0.7383, 0.8594, 0.7617, 0.8594, 0.6816, 0.5078, 0.7051, 0.5078, 0.7285, 0.4844, 0.6934, 0.4609, 0.7383, 0.5078, 0.7617, 0.543, 0.7734, 0.4844, 0.75, 0.4844, 0.75, 0.4844, 0.9375, 0.543, 0.9492, 0.5195, 0.9375, 0.4844, 0.9043, 0.4844, 0.8926, 0.543, 0.9375, 0.543, 0.9043, 0.4844, 0.8691, 0.4844, 0.8574, 0.543, 0.8926, 0.543, 0.8691, 0.4844, 0.8457, 0.4844, 0.8105, 0.543, 0.8574, 0.543, 0.8457, 0.4844, 0.8105, 0.4844, 0.7617, 0.543, 0.8105, 0.543, 0.8105, 0.4844, 0.7734, 0.4844, 0.7168, 0.3086, 0.7383, 0.3086, 0.7617, 0.1445, 0.7168, 0.1445, 0.7617, 0.3086, 0.7852, 0.3086, 0.7852, 0.1445, 0.7734, 0.1445, 0.9043, 0.3086, 0.9258, 0.3086, 0.9258, 0.1445, 0.9043, 0.1445, 0.8691, 0.3086, 0.9043, 0.3086, 0.9043, 0.1445, 0.8691, 0.1445, 0.8457, 0.3086, 0.8691, 0.3086, 0.8691, 0.1445, 0.8457, 0.1445, 0.8105, 0.3086, 0.8457, 0.3086, 0.8457, 0.1445, 0.7969, 0.1445, 0.7852, 0.3086, 0.8105, 0.3086, 0.7969, 0.1445, 0.7852, 0.1445, 0.1367, 0.1797, 0.127, 0.1504, 0.1152, 0.1465, 0.1289, 0.1895, 0.04688, 0.1289, 0.03516, 0.1152, 0.05273, 0.1758, 0.0625, 0.1914, 0.1426, 0.1836, 0.1367, 0.1797, 0.1289, 0.1895, 0.1367, 0.2168, 0.1641, 0.1777, 0.1426, 0.1836, 0.1367, 0.2168, 0.168, 0.1973, 0.1719, 0.1562, 0.1641, 0.1777, 0.168, 0.1973, 0.1816, 0.1562, 0.1719, 0.1562, 0.1816, 0.1562, 0.2012, 0.06836, 0.2051, 0.07031, 0.123, 0.123, 0.1309, 0.1328, 0.1484, 0.0332, 0.1484, 0.03516, 0.03906, 0.06836, 0.0293, 0.09961, 0.05078, 0.09375, 0.0293, 0.09961, 0.03516, 0.1152, 0.04688, 0.1289, 0.05078, 0.09375, 0.04492, 0.05078, 0.03906, 0.06836, 0.05078, 0.09375, 0.06641, 0.06445, 0.04492, 0.05078, 0.05078, 0.09375, 0.07422, 0.0918, 0.06641, 0.06445, 0.05078, 0.09375, 0.06641, 0.1211, 0.07422, 0.0918, 0.05078, 0.09375, 0.04688, 0.1289, 0.06641, 0.1211, 0.05078, 0.09375, 0.7383, 0.3086, 0.7617, 0.3086, 0.7734, 0.1445, 0.7617, 0.1445, 0.127, 0.1504, 0.1309, 0.1328, 0.123, 0.123, 0.1152, 0.1465, 0.05664, 0.2422, 0.07422, 0.2422, 0.07031, 0.2109, 0.05664, 0.209, 0.1016, 0.2422, 0.1133, 0.2422, 0.1113, 0.2109, 0.09766, 0.2109, 0.07422, 0.2422, 0.1016, 0.2422, 0.09766, 0.2109, 0.07031, 0.2109, 0.07422, 0.0918, 0.06641, 0.1211, 0.08008, 0.1816, 0.08984, 0.1543, 0.06641, 0.1211, 0.04688, 0.1289, 0.0625, 0.1914, 0.08008, 0.1816, 0.1309, 0.1328, 0.1445, 0.1211, 0.1641, 0.01562, 0.1484, 0.0332, 0.1641, 0.1289, 0.1719, 0.1562, 0.2051, 0.07031, 0.1914, 0.0293, 0.1445, 0.1211, 0.1641, 0.1289, 0.1914, 0.0293, 0.1641, 0.01562, 0.7168, 0.3555, 0.7383, 0.3555, 0.7383, 0.332, 0.7168, 0.332, 0.7617, 0.3555, 0.7852, 0.3555, 0.7852, 0.332, 0.7617, 0.332, 0.8457, 0.3555, 0.8691, 0.4043, 0.8691, 0.332, 0.8457, 0.332, 0.8105, 0.3555, 0.8457, 0.3555, 0.8457, 0.332, 0.8105, 0.332, 0.7852, 0.3555, 0.8105, 0.3555, 0.8105, 0.332, 0.7852, 0.332, 0.7383, 0.3555, 0.7617, 0.3555, 0.7617, 0.332, 0.7383, 0.332, 0.6934, 0.4609, 0.7285, 0.4844, 0.7383, 0.3555, 0.7168, 0.3555, 0.75, 0.4844, 0.7734, 0.4844, 0.7852, 0.3555, 0.7617, 0.3555, 0.8457, 0.4844, 0.8691, 0.4844, 0.8691, 0.4043, 0.8457, 0.3555, 0.8105, 0.4844, 0.8457, 0.4844, 0.8457, 0.3555, 0.8105, 0.3555, 0.7734, 0.4844, 0.8105, 0.4844, 0.8105, 0.3555, 0.7852, 0.3555, 0.7285, 0.4844, 0.75, 0.4844, 0.7617, 0.3555, 0.7383, 0.3555, 0.9043, 0.8359, 0.8809, 0.8242, 0.8574, 0.8242, 0.8574, 0.8477, 0.8574, 0.8594, 0.8926, 0.8594, 0.834, 0.8242, 0.8105, 0.8242, 0.834, 0.8594, 0.8574, 0.8594, 0.8574, 0.8359, 0.8574, 0.8242, 0.8457, 0.8125, 0.8926, 0.7441, 0.8574, 0.7441, 0.8574, 0.7754, 0.8809, 0.7754, 0.8926, 0.7871, 0.9043, 0.7871, 0.8223, 0.7871, 0.8105, 0.7871, 0.8105, 0.8242, 0.834, 0.8242, 0.8223, 0.8008, 0.8574, 0.7441, 0.8105, 0.7441, 0.8105, 0.7871, 0.8223, 0.7871, 0.834, 0.7754, 0.8574, 0.7754, 0.8574, 0.7754, 0.0, 0.0, 0.0, 0.0, 0.0, 0.0, 0.0, 0.0, 0.1699, 0.7695, 0.1621, 0.752, 0.1777, 0.7559, 0.1816, 0.7715, 0.1641, 0.9766, 0.1582, 0.959, 0.1797, 0.959, 0.1836, 0.9746, 0.1582, 0.959, 0.1543, 0.9453, 0.1738, 0.9414, 0.1797, 0.959, 0.1543, 0.9453, 0.1543, 0.9258, 0.1777, 0.9238, 0.1738, 0.9414, 0.1582, 0.8027, 0.1641, 0.7852, 0.1777, 0.7812, 0.1719, 0.7988, 0.1621, 0.7227, 0.1699, 0.7031, 0.1836, 0.7031, 0.1777, 0.7188, 0.1621, 0.9199, 0.1582, 0.9141, 0.1719, 0.9082, 0.1738, 0.918, 0.1562, 0.9102, 0.1523, 0.8984, 0.1699, 0.8906, 0.1699, 0.9043, 0.1523, 0.8984, 0.1523, 0.8789, 0.1699, 0.8848, 0.1699, 0.8906, 0.1543, 0.8164, 0.1582, 0.8027, 0.1719, 0.7988, 0.168, 0.8145, 0.1543, 0.8379, 0.1543, 0.8164, 0.168, 0.8145, 0.1699, 0.832, 0.1523, 0.8789, 0.1582, 0.873, 0.1699, 0.873, 0.1699, 0.8848, 0.1582, 0.8672, 0.1758, 0.8594, 0.1914, 0.8613, 0.1738, 0.8691, 0.0, 0.0, 0.0, 0.0, 0.0, 0.0, 0.0, 0.0, 0.1934, 0.7695, 0.1895, 0.7539, 0.3047, 0.7422, 0.3086, 0.7559, 0.1992, 0.9629, 0.1953, 0.9473, 0.3086, 0.9414, 0.3145, 0.9531, 0.1953, 0.9473, 0.1934, 0.9355, 0.3066, 0.9316, 0.3086, 0.9414, 0.1934, 0.9355, 0.1934, 0.918, 0.3086, 0.918, 0.3066, 0.9316, 0.1816, 0.8027, 0.1875, 0.7871, 0.3047, 0.7969, 0.2988, 0.8105, 0.1895, 0.7207, 0.1934, 0.7051, 0.3086, 0.7246, 0.3027, 0.7383, 0.2051, 0.9141, 0.1895, 0.9023, 0.3027, 0.9062, 0.3145, 0.9141, 0.1875, 0.9023, 0.1875, 0.8906, 0.2969, 0.8906, 0.3008, 0.9023, 0.1875, 0.8906, 0.1875, 0.8848, 0.2969, 0.8848, 0.2969, 0.8906, 0.1797, 0.8145, 0.1816, 0.8027, 0.2988, 0.8105, 0.2969, 0.8184, 0.1816, 0.832, 0.1797, 0.8145, 0.2969, 0.8184, 0.2988, 0.8359, 0.1875, 0.8848, 0.1875, 0.875, 0.3008, 0.875, 0.2969, 0.8848, 0.1875, 0.875, 0.2012, 0.8633, 0.3145, 0.8672, 0.3027, 0.875, 0.3477, 0.8965, 0.3418, 0.9023, 0.3359, 0.9062, 0.334, 0.9062, 0.3281, 0.9023, 0.3223, 0.8965, 0.3203, 0.8906, 0.3203, 0.8809, 0.3301, 0.875, 0.3359, 0.873, 0.3359, 0.873, 0.3418, 0.877, 0.3496, 0.8809, 0.3496, 0.8926, 0.3086, 0.7559, 0.3047, 0.7422, 0.3203, 0.7402, 0.3242, 0.75, 0.3145, 0.9512, 0.3086, 0.9375, 0.3203, 0.9316, 0.3262, 0.9395, 0.3086, 0.9375, 0.3066, 0.9297, 0.3203, 0.9238, 0.3203, 0.9316, 0.3066, 0.9297, 0.3086, 0.9141, 0.3223, 0.9141, 0.3203, 0.9238, 0.3027, 0.8086, 0.3066, 0.7969, 0.3203, 0.8086, 0.3145, 0.8164, 0.3027, 0.7383, 0.3086, 0.7246, 0.3242, 0.7324, 0.3203, 0.7402, 0.3164, 0.9121, 0.3047, 0.9023, 0.3184, 0.9023, 0.3262, 0.9082, 0.3027, 0.9004, 0.2988, 0.8887, 0.3145, 0.8887, 0.3164, 0.8984, 0.0, 0.0, 0.0, 0.0, 0.0, 0.0, 0.0, 0.0, 0.2988, 0.8184, 0.3027, 0.8086, 0.3145, 0.8164, 0.3125, 0.8242, 0.3027, 0.834, 0.2988, 0.8184, 0.3125, 0.8242, 0.3145, 0.834, 0.2988, 0.8848, 0.3027, 0.875, 0.3164, 0.8789, 0.3145, 0.8867, 0.3047, 0.873, 0.3164, 0.8633, 0.3262, 0.8691, 0.3184, 0.875, 0.9375, 0.6484, 0.9609, 0.6484, 0.9609, 0.5801, 0.9375, 0.5801, 0.8926, 0.6484, 0.9375, 0.6484, 0.9375, 0.5801, 0.9043, 0.5801, 0.8574, 0.6602, 0.8926, 0.6484, 0.9043, 0.5801, 0.8574, 0.5801, 0.8105, 0.6602, 0.8574, 0.6602, 0.8574, 0.5801, 0.8105, 0.5801, 0.7734, 0.6602, 0.8105, 0.6602, 0.8105, 0.5801, 0.7617, 0.5801, 0.7383, 0.6602, 0.7734, 0.6602, 0.7617, 0.5801, 0.7383, 0.5801, 0.7168, 0.332, 0.7383, 0.332, 0.7383, 0.3086, 0.7168, 0.3086, 0.7617, 0.332, 0.7852, 0.332, 0.7852, 0.3086, 0.7617, 0.3086, 0.4737, 0.3445, 0.4365, 0.3495, 0.4762, 0.3678, 0.4829, 0.4496, 0.4762, 0.3678, 0.4366, 0.371, 0.8457, 0.332, 0.8691, 0.332, 0.8691, 0.3086, 0.8457, 0.3086, 0.8105, 0.332, 0.8457, 0.332, 0.8457, 0.3086, 0.8105, 0.3086, 0.7852, 0.332, 0.8105, 0.332, 0.8105, 0.3086, 0.7852, 0.3086, 0.7383, 0.332, 0.7617, 0.332, 0.7617, 0.3086, 0.7383, 0.3086, 0.0, 0.0, 0.0, 0.0, 0.0, 0.0, 0.0, 0.0, 0.04688, 0.7598, 0.04102, 0.7422, 0.1621, 0.752, 0.1699, 0.7695, 0.05664, 0.9766, 0.05078, 0.957, 0.1582, 0.959, 0.1641, 0.9766, 0.05078, 0.957, 0.04688, 0.9414, 0.1543, 0.9453, 0.1582, 0.959, 0.04688, 0.9414, 0.04102, 0.9199, 0.1543, 0.9258, 0.1543, 0.9453, 0.04883, 0.8047, 0.05469, 0.7852, 0.1641, 0.7852, 0.1582, 0.8027, 0.04102, 0.7246, 0.04688, 0.7051, 0.1699, 0.7031, 0.1621, 0.7227, 0.06055, 0.9199, 0.04102, 0.9102, 0.1582, 0.9141, 0.1621, 0.9199, 0.03906, 0.9062, 0.03906, 0.8984, 0.1523, 0.8984, 0.1562, 0.9102, 0.03906, 0.8984, 0.03906, 0.8789, 0.1523, 0.8789, 0.1523, 0.8984, 0.04492, 0.8184, 0.04883, 0.8047, 0.1582, 0.8027, 0.1543, 0.8164, 0.03711, 0.8418, 0.04492, 0.8184, 0.1543, 0.8164, 0.1543, 0.8379, 0.03906, 0.8789, 0.03906, 0.873, 0.1582, 0.873, 0.1523, 0.8789, 0.04492, 0.8691, 0.05469, 0.8574, 0.1758, 0.8594, 0.1582, 0.8672, 0.0, 0.0, 0.0, 0.0, 0.0, 0.0, 0.0, 0.0, 0.1816, 0.7715, 0.1777, 0.7559, 0.1895, 0.7539, 0.1934, 0.7695, 0.1836, 0.9746, 0.1797, 0.959, 0.1953, 0.9473, 0.1992, 0.9629, 0.1797, 0.959, 0.1738, 0.9414, 0.1934, 0.9355, 0.1953, 0.9473, 0.1738, 0.9414, 0.1777, 0.9238, 0.1934, 0.918, 0.1934, 0.9355, 0.1719, 0.7988, 0.1777, 0.7812, 0.1875, 0.7871, 0.1816, 0.8027, 0.1777, 0.7188, 0.1836, 0.7031, 0.1934, 0.7051, 0.1895, 0.7207, 0.1738, 0.918, 0.1719, 0.9082, 0.1895, 0.9062, 0.1914, 0.9141, 0.1699, 0.9043, 0.1699, 0.8906, 0.1875, 0.8906, 0.1875, 0.9023, 0.1699, 0.8906, 0.1699, 0.8848, 0.1875, 0.8848, 0.1875, 0.8906, 0.168, 0.8145, 0.1719, 0.7988, 0.1816, 0.8027, 0.1797, 0.8145, 0.1699, 0.832, 0.168, 0.8145, 0.1797, 0.8145, 0.1816, 0.832, 0.1699, 0.8848, 0.1699, 0.873, 0.1875, 0.875, 0.1875, 0.8848, 0.1738, 0.8691, 0.1914, 0.8613, 0.2012, 0.8633, 0.1875, 0.875, 0.0, 0.0, 0.0, 0.0, 0.0, 0.0, 0.0, 0.0, 0.0293, 0.7637, 0.02344, 0.7402, 0.04102, 0.7422, 0.04688, 0.7598, 0.04102, 0.9805, 0.0332, 0.957, 0.05078, 0.957, 0.05664, 0.9766, 0.0332, 0.957, 0.0293, 0.9414, 0.04688, 0.9414, 0.05078, 0.957, 0.0293, 0.9414, 0.02344, 0.916, 0.04102, 0.9199, 0.04688, 0.9414, 0.03125, 0.8047, 0.03906, 0.7812, 0.05469, 0.7852, 0.04883, 0.8047, 0.02344, 0.7246, 0.0293, 0.7031, 0.04688, 0.7051, 0.04102, 0.7246, 0.03516, 0.9199, 0.01758, 0.9102, 0.04102, 0.9102, 0.06055, 0.9199, 0.02344, 0.9082, 0.01758, 0.8926, 0.03906, 0.8906, 0.04492, 0.9043, 0.01758, 0.8926, 0.01562, 0.877, 0.03906, 0.8789, 0.03906, 0.8906, 0.02734, 0.8184, 0.03125, 0.8047, 0.04883, 0.8047, 0.04492, 0.8184, 0.01758, 0.8438, 0.02734, 0.8184, 0.04492, 0.8184, 0.03711, 0.8418, 0.01562, 0.8789, 0.02148, 0.873, 0.03906, 0.873, 0.03906, 0.8789, 0.02344, 0.8672, 0.03516, 0.8555, 0.05469, 0.8574, 0.04492, 0.8691, 0.7227, 0.9336, 0.7227, 0.959, 0.709, 0.959, 0.6875, 0.9531, 0.6738, 0.9355, 0.6562, 0.9238, 0.668, 0.8984, 0.4258, 0.5801, 0.4258, 0.543, 0.4023, 0.543, 0.4023, 0.5801, 0.459, 0.5801, 0.4707, 0.543, 0.4258, 0.543, 0.4258, 0.5801, 0.5059, 0.5801, 0.5059, 0.543, 0.4707, 0.543, 0.459, 0.5801, 0.5527, 0.5801, 0.5527, 0.543, 0.5059, 0.543, 0.5059, 0.5801, 0.6016, 0.5801, 0.6016, 0.543, 0.5527, 0.543, 0.5527, 0.5801, 0.625, 0.5801, 0.625, 0.543, 0.6016, 0.543, 0.6016, 0.5801, 0.4141, 0.5195, 0.4023, 0.5195, 0.4023, 0.543, 0.4258, 0.543, 0.6582, 0.5078, 0.6582, 0.5195, 0.6816, 0.5195, 0.6816, 0.5078, 0.6016, 0.543, 0.625, 0.543, 0.625, 0.5078, 0.625, 0.5078, 0.4023, 0.6484, 0.4023, 0.707, 0.4258, 0.707, 0.4258, 0.6484, 0.4258, 0.6484, 0.4258, 0.707, 0.4707, 0.707, 0.4707, 0.6484, 0.4707, 0.6484, 0.4707, 0.707, 0.5059, 0.707, 0.5059, 0.6602, 0.5059, 0.6602, 0.5059, 0.707, 0.5527, 0.707, 0.5527, 0.6602, 0.5527, 0.6602, 0.5527, 0.707, 0.5898, 0.707, 0.5898, 0.6602, 0.5898, 0.6602, 0.5898, 0.707, 0.625, 0.707, 0.625, 0.6602, 0.4023, 0.707, 0.4023, 0.7441, 0.4258, 0.7441, 0.4258, 0.707, 0.4258, 0.707, 0.4258, 0.7441, 0.4707, 0.7441, 0.4707, 0.707, 0.4707, 0.707, 0.4707, 0.7441, 0.5059, 0.7441, 0.5059, 0.707, 0.5059, 0.707, 0.5059, 0.7441, 0.5527, 0.7441, 0.5527, 0.707, 0.5527, 0.707, 0.5527, 0.7441, 0.5898, 0.7441, 0.5898, 0.707, 0.5898, 0.707, 0.5898, 0.7441, 0.625, 0.7441, 0.625, 0.707, 0.4023, 0.7441, 0.4023, 0.7871, 0.4258, 0.7871, 0.4258, 0.7441, 0.4258, 0.7441, 0.4258, 0.7871, 0.459, 0.7871, 0.4707, 0.7441, 0.5527, 0.7441, 0.5527, 0.7871, 0.5898, 0.7871, 0.5898, 0.7441, 0.5898, 0.7441, 0.5898, 0.7871, 0.625, 0.7871, 0.625, 0.7441, 0.4023, 0.7871, 0.4023, 0.8359, 0.4258, 0.8359, 0.4258, 0.7871, 0.4258, 0.7871, 0.4258, 0.8359, 0.459, 0.8359, 0.459, 0.7871, 0.459, 0.7871, 0.459, 0.8359, 0.4824, 0.8242, 0.4707, 0.8242, 0.4707, 0.7871, 0.5527, 0.7871, 0.5664, 0.8242, 0.5898, 0.8242, 0.5898, 0.7871, 0.5898, 0.7871, 0.5898, 0.8242, 0.625, 0.8242, 0.625, 0.7871, 0.4023, 0.8359, 0.4023, 0.8594, 0.4141, 0.8594, 0.4258, 0.8359, 0.4258, 0.8359, 0.4141, 0.8594, 0.4492, 0.8594, 0.459, 0.8359, 0.0, 0.0, 0.0, 0.0, 0.0, 0.0, 0.0, 0.0, 0.5664, 0.8242, 0.5781, 0.8477, 0.6016, 0.8594, 0.5898, 0.8242, 0.5898, 0.8242, 0.6016, 0.8594, 0.625, 0.8594, 0.625, 0.8242, 0.6816, 0.5078, 0.6699, 0.4609, 0.6348, 0.4844, 0.6582, 0.5078, 0.625, 0.5078, 0.6133, 0.4844, 0.6133, 0.4844, 0.5898, 0.4844, 0.6016, 0.543, 0.4258, 0.543, 0.459, 0.4844, 0.4258, 0.4844, 0.4141, 0.5195, 0.4707, 0.543, 0.4941, 0.4844, 0.459, 0.4844, 0.4258, 0.543, 0.5059, 0.543, 0.5176, 0.4844, 0.4941, 0.4844, 0.4707, 0.543, 0.5527, 0.543, 0.5527, 0.4844, 0.5176, 0.4844, 0.5059, 0.543, 0.6016, 0.543, 0.5898, 0.4844, 0.5527, 0.4844, 0.5527, 0.543, 0.6465, 0.3086, 0.6465, 0.1445, 0.6016, 0.1445, 0.625, 0.3086, 0.6016, 0.3086, 0.5898, 0.1445, 0.5781, 0.1445, 0.5781, 0.3086, 0.459, 0.3086, 0.459, 0.1445, 0.4375, 0.1445, 0.4375, 0.3086, 0.4941, 0.3086, 0.4941, 0.1445, 0.459, 0.1445, 0.459, 0.3086, 0.5176, 0.3086, 0.5176, 0.1445, 0.4941, 0.1445, 0.4941, 0.3086, 0.5527, 0.3086, 0.5664, 0.1445, 0.5176, 0.1445, 0.5176, 0.3086, 0.5781, 0.3086, 0.5781, 0.1445, 0.5664, 0.1445, 0.5527, 0.3086, 0.1367, 0.1797, 0.1289, 0.1895, 0.1152, 0.1465, 0.127, 0.1504, 0.04688, 0.1289, 0.0625, 0.1914, 0.05273, 0.1758, 0.03516, 0.1152, 0.1426, 0.1836, 0.1367, 0.2168, 0.1289, 0.1895, 0.1367, 0.1797, 0.1641, 0.1777, 0.168, 0.1973, 0.1367, 0.2168, 0.1426, 0.1836, 0.1719, 0.1562, 0.1816, 0.1562, 0.168, 0.1973, 0.1641, 0.1777, 0.1719, 0.1562, 0.2051, 0.07031, 0.2012, 0.06836, 0.1816, 0.1562, 0.123, 0.123, 0.1484, 0.03516, 0.1484, 0.0332, 0.1309, 0.1328, 0.03906, 0.06836, 0.05078, 0.09375, 0.0293, 0.09961, 0.0293, 0.09961, 0.05078, 0.09375, 0.04688, 0.1289, 0.03516, 0.1152, 0.04492, 0.05078, 0.05078, 0.09375, 0.03906, 0.06836, 0.06641, 0.06445, 0.05078, 0.09375, 0.04492, 0.05078, 0.07422, 0.0918, 0.05078, 0.09375, 0.06641, 0.06445, 0.06641, 0.1211, 0.05078, 0.09375, 0.07422, 0.0918, 0.04688, 0.1289, 0.05078, 0.09375, 0.06641, 0.1211, 0.625, 0.3086, 0.6016, 0.1445, 0.5898, 0.1445, 0.6016, 0.3086, 0.127, 0.1504, 0.1152, 0.1465, 0.123, 0.123, 0.1309, 0.1328, 0.05664, 0.2422, 0.05664, 0.209, 0.07031, 0.2109, 0.07422, 0.2422, 0.1016, 0.2422, 0.09766, 0.2109, 0.1113, 0.2109, 0.1133, 0.2422, 0.07422, 0.2422, 0.07031, 0.2109, 0.09766, 0.2109, 0.1016, 0.2422, 0.07422, 0.0918, 0.08984, 0.1543, 0.08008, 0.1816, 0.06641, 0.1211, 0.06641, 0.1211, 0.08008, 0.1816, 0.0625, 0.1914, 0.04688, 0.1289, 0.1309, 0.1328, 0.1484, 0.0332, 0.1641, 0.01562, 0.1445, 0.1211, 0.1641, 0.1289, 0.1914, 0.0293, 0.2051, 0.07031, 0.1719, 0.1562, 0.1445, 0.1211, 0.1641, 0.01562, 0.1914, 0.0293, 0.1641, 0.1289, 0.6465, 0.3555, 0.6465, 0.332, 0.625, 0.332, 0.625, 0.3555, 0.6016, 0.3555, 0.6016, 0.332, 0.5781, 0.332, 0.5781, 0.3555, 0.5176, 0.3555, 0.5176, 0.332, 0.4941, 0.332, 0.4941, 0.4043, 0.5527, 0.3555, 0.5527, 0.332, 0.5176, 0.332, 0.5176, 0.3555, 0.5781, 0.3555, 0.5781, 0.332, 0.5527, 0.332, 0.5527, 0.3555, 0.625, 0.3555, 0.625, 0.332, 0.6016, 0.332, 0.6016, 0.3555, 0.6699, 0.4609, 0.6465, 0.3555, 0.625, 0.3555, 0.6348, 0.4844, 0.6133, 0.4844, 0.6016, 0.3555, 0.5781, 0.3555, 0.5898, 0.4844, 0.5176, 0.4844, 0.5176, 0.3555, 0.4941, 0.4043, 0.4941, 0.4844, 0.5527, 0.4844, 0.5527, 0.3555, 0.5176, 0.3555, 0.5176, 0.4844, 0.5898, 0.4844, 0.5781, 0.3555, 0.5527, 0.3555, 0.5527, 0.4844, 0.6348, 0.4844, 0.625, 0.3555, 0.6016, 0.3555, 0.6133, 0.4844, 0.459, 0.8359, 0.4707, 0.8594, 0.5059, 0.8594, 0.5059, 0.8477, 0.5059, 0.8242, 0.4824, 0.8242, 0.5293, 0.8242, 0.5176, 0.8125, 0.5059, 0.8242, 0.5059, 0.8359, 0.5059, 0.8594, 0.5293, 0.8594, 0.5527, 0.8242, 0.4707, 0.7441, 0.459, 0.7871, 0.4707, 0.7871, 0.4824, 0.7754, 0.5059, 0.7754, 0.5059, 0.7441, 0.541, 0.7871, 0.541, 0.8008, 0.5293, 0.8242, 0.5527, 0.8242, 0.5527, 0.7871, 0.5059, 0.7441, 0.5059, 0.7754, 0.5059, 0.7754, 0.5293, 0.7754, 0.541, 0.7871, 0.5527, 0.7871, 0.5527, 0.7441, 0.0, 0.0, 0.0, 0.0, 0.0, 0.0, 0.0, 0.0, 0.1699, 0.7695, 0.1816, 0.7715, 0.1777, 0.7559, 0.1621, 0.752, 0.1641, 0.9766, 0.1836, 0.9746, 0.1797, 0.959, 0.1582, 0.959, 0.1582, 0.959, 0.1797, 0.959, 0.1738, 0.9414, 0.1543, 0.9453, 0.1543, 0.9453, 0.1738, 0.9414, 0.1777, 0.9238, 0.1543, 0.9258, 0.1582, 0.8027, 0.1719, 0.7988, 0.1777, 0.7812, 0.1641, 0.7852, 0.1621, 0.7227, 0.1777, 0.7188, 0.1836, 0.7031, 0.1699, 0.7031, 0.1621, 0.9199, 0.1738, 0.918, 0.1719, 0.9082, 0.1582, 0.9141, 0.1562, 0.9102, 0.1699, 0.9043, 0.1699, 0.8906, 0.1523, 0.8984, 0.1523, 0.8984, 0.1699, 0.8906, 0.1699, 0.8848, 0.1523, 0.8789, 0.1543, 0.8164, 0.168, 0.8145, 0.1719, 0.7988, 0.1582, 0.8027, 0.1543, 0.8379, 0.1699, 0.832, 0.168, 0.8145, 0.1543, 0.8164, 0.1523, 0.8789, 0.1699, 0.8848, 0.1699, 0.873, 0.1582, 0.873, 0.1582, 0.8672, 0.1738, 0.8691, 0.1914, 0.8613, 0.1758, 0.8594, 0.0, 0.0, 0.0, 0.0, 0.0, 0.0, 0.0, 0.0, 0.1934, 0.7695, 0.3086, 0.7559, 0.3047, 0.7422, 0.1895, 0.7539, 0.1992, 0.9629, 0.3145, 0.9531, 0.3086, 0.9414, 0.1953, 0.9473, 0.1953, 0.9473, 0.3086, 0.9414, 0.3066, 0.9316, 0.1934, 0.9355, 0.1934, 0.9355, 0.3066, 0.9316, 0.3086, 0.918, 0.1934, 0.918, 0.1816, 0.8027, 0.2988, 0.8105, 0.3047, 0.7969, 0.1875, 0.7871, 0.1895, 0.7207, 0.3027, 0.7383, 0.3086, 0.7246, 0.1934, 0.7051, 0.2051, 0.9141, 0.3145, 0.9141, 0.3027, 0.9062, 0.1895, 0.9023, 0.1875, 0.9023, 0.3008, 0.9023, 0.2969, 0.8906, 0.1875, 0.8906, 0.1875, 0.8906, 0.2969, 0.8906, 0.2969, 0.8848, 0.1875, 0.8848, 0.1797, 0.8145, 0.2969, 0.8184, 0.2988, 0.8105, 0.1816, 0.8027, 0.1816, 0.832, 0.2988, 0.8359, 0.2969, 0.8184, 0.1797, 0.8145, 0.1875, 0.8848, 0.2969, 0.8848, 0.3008, 0.875, 0.1875, 0.875, 0.1875, 0.875, 0.3027, 0.875, 0.3145, 0.8672, 0.2012, 0.8633, 0.3477, 0.8965, 0.3496, 0.8926, 0.3496, 0.8809, 0.3418, 0.877, 0.3359, 0.873, 0.3359, 0.873, 0.3301, 0.875, 0.3203, 0.8809, 0.3203, 0.8906, 0.3223, 0.8965, 0.3281, 0.9023, 0.334, 0.9062, 0.3359, 0.9062, 0.3418, 0.9023, 0.3086, 0.7559, 0.3242, 0.75, 0.3203, 0.7402, 0.3047, 0.7422, 0.3145, 0.9512, 0.3262, 0.9395, 0.3203, 0.9316, 0.3086, 0.9375, 0.3086, 0.9375, 0.3203, 0.9316, 0.3203, 0.9238, 0.3066, 0.9297, 0.3066, 0.9297, 0.3203, 0.9238, 0.3223, 0.9141, 0.3086, 0.9141, 0.3027, 0.8086, 0.3145, 0.8164, 0.3203, 0.8086, 0.3066, 0.7969, 0.3027, 0.7383, 0.3203, 0.7402, 0.3242, 0.7324, 0.3086, 0.7246, 0.3164, 0.9121, 0.3262, 0.9082, 0.3184, 0.9023, 0.3047, 0.9023, 0.3027, 0.9004, 0.3164, 0.8984, 0.3145, 0.8887, 0.2988, 0.8887, 0.0, 0.0, 0.0, 0.0, 0.0, 0.0, 0.0, 0.0, 0.2988, 0.8184, 0.3125, 0.8242, 0.3145, 0.8164, 0.3027, 0.8086, 0.3027, 0.834, 0.3145, 0.834, 0.3125, 0.8242, 0.2988, 0.8184, 0.2988, 0.8848, 0.3145, 0.8867, 0.3164, 0.8789, 0.3027, 0.875, 0.3047, 0.873, 0.3184, 0.875, 0.3262, 0.8691, 0.3164, 0.8633, 0.4258, 0.6484, 0.4258, 0.5801, 0.4023, 0.5801, 0.4023, 0.6484, 0.4707, 0.6484, 0.459, 0.5801, 0.4258, 0.5801, 0.4258, 0.6484, 0.5059, 0.6602, 0.5059, 0.5801, 0.459, 0.5801, 0.4707, 0.6484, 0.5527, 0.6602, 0.5527, 0.5801, 0.5059, 0.5801, 0.5059, 0.6602, 0.5898, 0.6602, 0.6016, 0.5801, 0.5527, 0.5801, 0.5527, 0.6602, 0.625, 0.6602, 0.625, 0.5801, 0.6016, 0.5801, 0.5898, 0.6602, 0.6465, 0.332, 0.6465, 0.3086, 0.625, 0.3086, 0.625, 0.332, 0.6016, 0.332, 0.6016, 0.3086, 0.5781, 0.3086, 0.5781, 0.332, 0.4366, 0.371, 0.4762, 0.3678, 0.4365, 0.3495, 0.4379, 0.4669, 0.4663, 0.4669, 0.4829, 0.4496, 0.4366, 0.371, 0.5176, 0.332, 0.5176, 0.3086, 0.4941, 0.3086, 0.4941, 0.332, 0.5527, 0.332, 0.5527, 0.3086, 0.5176, 0.3086, 0.5176, 0.332, 0.5781, 0.332, 0.5781, 0.3086, 0.5527, 0.3086, 0.5527, 0.332, 0.625, 0.332, 0.625, 0.3086, 0.6016, 0.3086, 0.6016, 0.332, 0.0, 0.0, 0.0, 0.0, 0.0, 0.0, 0.0, 0.0, 0.04688, 0.7598, 0.1699, 0.7695, 0.1621, 0.752, 0.04102, 0.7422, 0.05664, 0.9766, 0.1641, 0.9766, 0.1582, 0.959, 0.05078, 0.957, 0.05078, 0.957, 0.1582, 0.959, 0.1543, 0.9453, 0.04688, 0.9414, 0.04688, 0.9414, 0.1543, 0.9453, 0.1543, 0.9258, 0.04102, 0.9199, 0.04883, 0.8047, 0.1582, 0.8027, 0.1641, 0.7852, 0.05469, 0.7852, 0.04102, 0.7246, 0.1621, 0.7227, 0.1699, 0.7031, 0.04688, 0.7051, 0.06055, 0.9199, 0.1621, 0.9199, 0.1582, 0.9141, 0.04102, 0.9102, 0.03906, 0.9062, 0.1562, 0.9102, 0.1523, 0.8984, 0.03906, 0.8984, 0.03906, 0.8984, 0.1523, 0.8984, 0.1523, 0.8789, 0.03906, 0.8789, 0.04492, 0.8184, 0.1543, 0.8164, 0.1582, 0.8027, 0.04883, 0.8047, 0.03711, 0.8418, 0.1543, 0.8379, 0.1543, 0.8164, 0.04492, 0.8184, 0.03906, 0.8789, 0.1523, 0.8789, 0.1582, 0.873, 0.03906, 0.873, 0.04492, 0.8691, 0.1582, 0.8672, 0.1758, 0.8594, 0.05469, 0.8574, 0.0, 0.0, 0.0, 0.0, 0.0, 0.0, 0.0, 0.0, 0.1816, 0.7715, 0.1934, 0.7695, 0.1895, 0.7539, 0.1777, 0.7559, 0.1836, 0.9746, 0.1992, 0.9629, 0.1953, 0.9473, 0.1797, 0.959, 0.1797, 0.959, 0.1953, 0.9473, 0.1934, 0.9355, 0.1738, 0.9414, 0.1738, 0.9414, 0.1934, 0.9355, 0.1934, 0.918, 0.1777, 0.9238, 0.1719, 0.7988, 0.1816, 0.8027, 0.1875, 0.7871, 0.1777, 0.7812, 0.1777, 0.7188, 0.1895, 0.7207, 0.1934, 0.7051, 0.1836, 0.7031, 0.1738, 0.918, 0.1914, 0.9141, 0.1895, 0.9062, 0.1719, 0.9082, 0.1699, 0.9043, 0.1875, 0.9023, 0.1875, 0.8906, 0.1699, 0.8906, 0.1699, 0.8906, 0.1875, 0.8906, 0.1875, 0.8848, 0.1699, 0.8848, 0.168, 0.8145, 0.1797, 0.8145, 0.1816, 0.8027, 0.1719, 0.7988, 0.1699, 0.832, 0.1816, 0.832, 0.1797, 0.8145, 0.168, 0.8145, 0.1699, 0.8848, 0.1875, 0.8848, 0.1875, 0.875, 0.1699, 0.873, 0.1738, 0.8691, 0.1875, 0.875, 0.2012, 0.8633, 0.1914, 0.8613, 0.0, 0.0, 0.0, 0.0, 0.0, 0.0, 0.0, 0.0, 0.0293, 0.7637, 0.04688, 0.7598, 0.04102, 0.7422, 0.02344, 0.7402, 0.04102, 0.9805, 0.05664, 0.9766, 0.05078, 0.957, 0.0332, 0.957, 0.0332, 0.957, 0.05078, 0.957, 0.04688, 0.9414, 0.0293, 0.9414, 0.0293, 0.9414, 0.04688, 0.9414, 0.04102, 0.9199, 0.02344, 0.916, 0.03125, 0.8047, 0.04883, 0.8047, 0.05469, 0.7852, 0.03906, 0.7812, 0.02344, 0.7246, 0.04102, 0.7246, 0.04688, 0.7051, 0.0293, 0.7031, 0.03516, 0.9199, 0.06055, 0.9199, 0.04102, 0.9102, 0.01758, 0.9102, 0.02344, 0.9082, 0.04492, 0.9043, 0.03906, 0.8906, 0.01758, 0.8926, 0.01758, 0.8926, 0.03906, 0.8906, 0.03906, 0.8789, 0.01562, 0.877, 0.02734, 0.8184, 0.04492, 0.8184, 0.04883, 0.8047, 0.03125, 0.8047, 0.01758, 0.8438, 0.03711, 0.8418, 0.04492, 0.8184, 0.02734, 0.8184, 0.01562, 0.8789, 0.03906, 0.8789, 0.03906, 0.873, 0.02148, 0.873, 0.02344, 0.8672, 0.04492, 0.8691, 0.05469, 0.8574, 0.03516, 0.8555, 0.7227, 0.9336, 0.668, 0.8984, 0.6562, 0.9238, 0.6738, 0.9355, 0.6875, 0.9531, 0.709, 0.959, 0.7227, 0.959, 0.4737, 0.3445, 0.4744, 0.3277, 0.4609, 0.3311, 0.4609, 0.3311, 0.4365, 0.3495, 0.4737, 0.3445, 0.4365, 0.3495, 0.4609, 0.3311, 0.4368, 0.3311, 0.9243, 0.4688, 0.9255, 0.373, 0.8796, 0.4515, 0.8969, 0.4688, 0.8796, 0.4515, 0.9255, 0.373, 0.8861, 0.3697, 0.9255, 0.373, 0.9259, 0.3515, 0.8861, 0.3697, 0.8861, 0.3697, 0.9259, 0.3515, 0.8891, 0.3465, 0.8891, 0.3465, 0.9018, 0.333, 0.8883, 0.3297, 0.9259, 0.3515, 0.9018, 0.333, 0.8891, 0.3465, 0.9253, 0.333, 0.9018, 0.333, 0.9259, 0.3515])
me_circle.materials.append(mat_person)
me_circle.materials.append(mat_head)
me_circle.use_remesh_preserve_volume = False
me_circle.use_remesh_preserve_attributes = False
me_circle.use_mirror_vertex_groups = False
me_circle.update()
me_cylinder_001 = bpy.data.meshes.new('Cylinder.001')
me_cylinder_001.from_pydata([(-3.576, 0.2116, -0.6824), (-3.576, 0.1903, -0.6949), (-3.576, 0.1905, -0.7196), (-3.576, 0.2119, -0.7318), (-3.576, 0.2332, -0.7193), (-3.576, 0.2331, -0.6946), (-3.663, 0.2118, -0.7186), (-3.654, 0.1905, -0.7274), (-3.637, 0.1906, -0.7449), (-3.628, 0.2121, -0.7535), (-3.637, 0.2334, -0.7446), (-3.654, 0.2333, -0.7271), (-3.699, 0.2124, -0.8059), (-3.687, 0.191, -0.806), (-3.662, 0.191, -0.806), (-3.65, 0.2124, -0.8059), (-3.662, 0.2338, -0.8057), (-3.687, 0.2338, -0.8057), (-3.663, 0.213, -0.8932), (-3.654, 0.1916, -0.8846), (-3.637, 0.1915, -0.8671), (-3.628, 0.2128, -0.8583), (-3.637, 0.2342, -0.8668), (-3.654, 0.2343, -0.8843), (-3.576, 0.2133, -0.9294), (-3.576, 0.1918, -0.9172), (-3.576, 0.1916, -0.8925), (-3.576, 0.2129, -0.88), (-3.576, 0.2344, -0.8922), (-3.576, 0.2346, -0.9169), (-3.419, 0.3848, -0.9701), (-3.419, 0.3848, -0.6332), (-3.335, 0.3622, -0.9701), (-3.335, 0.3622, -0.6332), (-3.273, 0.3005, -0.9701), (-3.273, 0.3005, -0.6332), (-3.251, 0.2163, -0.9701), (-3.251, 0.2163, -0.6332), (-3.273, 0.1321, -0.9701), (-3.273, 0.1321, -0.6332), (-3.335, 0.07041, -0.9701), (-3.335, 0.07041, -0.6332), (-3.419, 0.04784, -0.9701), (-3.419, 0.04784, -0.6332), (-3.504, 0.07041, -0.9701), (-3.504, 0.07041, -0.6332), (-3.565, 0.1321, -0.9701), (-3.565, 0.1321, -0.6332), (-3.588, 0.2163, -0.9701), (-3.588, 0.2163, -0.6332), (-3.565, 0.3005, -0.9701), (-3.565, 0.3005, -0.6332), (-3.504, 0.3622, -0.9701), (-3.504, 0.3622, -0.6332), (-3.419, 0.3596, -0.6332), (-3.348, 0.3404, -0.6332), (-3.295, 0.288, -0.6332), (-3.276, 0.2163, -0.6332), (-3.295, 0.1447, -0.6332), (-3.348, 0.09221, -0.6332), (-3.419, 0.07301, -0.6332), (-3.491, 0.09221, -0.6332), (-3.543, 0.1447, -0.6332), (-3.563, 0.2163, -0.6332), (-3.543, 0.288, -0.6332), (-3.491, 0.3404, -0.6332), (-3.419, 0.3596, -0.6827), (-3.348, 0.3404, -0.6827), (-3.295, 0.288, -0.6827), (-3.276, 0.2163, -0.6827), (-3.295, 0.1447, -0.6827), (-3.348, 0.09221, -0.6827), (-3.419, 0.07301, -0.6827), (-3.491, 0.09221, -0.6827), (-3.543, 0.1447, -0.6827), (-3.563, 0.2163, -0.6827), (-3.543, 0.288, -0.6827), (-3.491, 0.3404, -0.6827)], [], [(0, 6, 7, 1), (1, 7, 8, 2), (2, 8, 9, 3), (3, 9, 10, 4), (4, 10, 11, 5), (5, 11, 6, 0), (6, 12, 13, 7), (7, 13, 14, 8), (8, 14, 15, 9), (9, 15, 16, 10), (10, 16, 17, 11), (11, 17, 12, 6), (12, 18, 19, 13), (13, 19, 20, 14), (14, 20, 21, 15), (15, 21, 22, 16), (16, 22, 23, 17), (17, 23, 18, 12), (18, 24, 25, 19), (19, 25, 26, 20), (20, 26, 27, 21), (21, 27, 28, 22), (22, 28, 29, 23), (23, 29, 24, 18), (30, 31, 33, 32), (32, 33, 35, 34), (34, 35, 37, 36), (36, 37, 39, 38), (38, 39, 41, 40), (40, 41, 43, 42), (42, 43, 45, 44), (44, 45, 47, 46), (46, 47, 49, 48), (48, 49, 51, 50), (31, 53, 65, 54), (52, 53, 31, 30), (50, 51, 53, 52), (30, 32, 34, 36, 38, 40, 42, 44, 46, 48, 50, 52), (54, 65, 77, 66), (53, 51, 64, 65), (51, 49, 63, 64), (49, 47, 62, 63), (47, 45, 61, 62), (45, 43, 60, 61), (43, 41, 59, 60), (41, 39, 58, 59), (39, 37, 57, 58), (37, 35, 56, 57), (35, 33, 55, 56), (33, 31, 54, 55), (67, 66, 77, 76, 75, 74, 73, 72, 71, 70, 69, 68), (65, 64, 76, 77), (64, 63, 75, 76), (63, 62, 74, 75), (62, 61, 73, 74), (61, 60, 72, 73), (60, 59, 71, 72), (59, 58, 70, 71), (58, 57, 69, 70), (57, 56, 68, 69), (56, 55, 67, 68), (55, 54, 66, 67)])
me_cylinder_001.materials.append(mat_coffee_cup)
me_cylinder_001.use_remesh_preserve_volume = False
me_cylinder_001.use_remesh_preserve_attributes = False
me_cylinder_001.use_mirror_vertex_groups = False
me_cylinder_001.update()
arm_person = bpy.data.armatures.new('Person')  # bones are not reproduced

# ---- objects
ob_camera = bpy.data.objects.new('Camera', cam_profile_camera)
ob_armature = bpy.data.objects.new('Armature', arm_person)
ob_body = bpy.data.objects.new('Body', me_circle)
ob_camera_group = bpy.data.objects.new('Camera Group', None)
ob_front_camera = bpy.data.objects.new('Front Camera', cam_camera)
ob_lamp = bpy.data.objects.new('Lamp', light_lamp)
ob_coffee_cup = bpy.data.objects.new('Coffee Cup', me_cylinder_001)

# ---- transforms, parenting, visibility, modifiers, constraints
ob_camera.location = (-0.03049, -4.413, 1.547)
ob_camera.rotation_euler = (1.571, 3.91e-06, 0.0)
ob_camera.hide_viewport = True
ob_camera.hide_render = True
ob_camera.lineart.crease_threshold = 0.0
ob_armature.location = (0.003755, 0.09067, -4.014)
ob_armature.lineart.crease_threshold = 0.0
ob_body.parent = ob_armature
ob_body.matrix_parent_inverse = Matrix(((1.0, 0.0, 0.0, -0.003755), (0.0, 1.0, 0.0, -0.09067), (0.0, 0.0, 1.0, 4.014), (0.0, 0.0, 0.0, 1.0)))
ob_body.location = (0.0, 0.09064, 0.0)
ob_body.scale = (1.0, 1.11, 1.0)
ob_body.lineart.crease_threshold = 0.0
_vg = ob_body.vertex_groups.new(name='Stomach')
for _i, _w in zip([437], [0.006436]): _vg.add([_i], _w, 'REPLACE')
_vg = ob_body.vertex_groups.new(name='Chest')
for _i, _w in zip([0, 42, 43, 44, 45, 46, 54, 55, 56, 57, 58, 59, 60, 61, 62, 63, 64, 65, 66, 67, 68, 69, 70, 71, 72, 73, 74, 75, 76, 125, 126, 127, 128, 129, 130, 131, 132, 133, 134, 135, 136, 137, 148, 180, 200, 221, 225, 230, 235, 236, 237, 238, 239, 247, 248, 249, 250, 251, 252, 253, 254, 255, 256, 257, 258, 259, 260, 261, 262, 263, 264, 265, 266, 267, 268, 269, 318, 320, 321, 322, 323, 325, 326, 327, 329, 330, 373, 425, 426, 428, 429, 430, 434, 435, 436, 437, 438, 439, 440, 441, 442, 443, 444], [0.006163, 0.1375, 0.0925, 0.8639, 0.5641, 1.0, 1.0, 1.0, 0.9823, 0.9806, 1.0, 1.0, 1.0, 1.0, 1.0, 1.0, 1.0, 1.0, 1.0, 1.0, 1.0, 1.0, 1.0, 1.0, 0.9428, 1.0, 0.9541, 0.6508, 0.6458, 0.5661, 0.06022, 0.5411, 0.9085, 0.3171, 0.5643, 0.006783, 0.2903, 0.05668, 0.4813, 0.3392, 0.1034, 0.9218, 0.004505, 0.03598, 0.02019, 0.02585, 0.02657, 0.0001499, 0.6308, 0.2817, 1.0, 1.0, 1.0, 1.0, 1.0, 1.0, 1.0, 1.0, 1.0, 1.0, 1.0, 1.0, 1.0, 1.0, 1.0, 1.0, 1.0, 1.0, 0.2897, 1.0, 1.0, 1.0, 1.0, 1.0, 1.0, 1.0, 1.0, 0.2636, 0.1467, 0.0043, 1.0, 1.0, 1.0, 0.0606, 0.8422, 0.1537, 0.03525, 0.05607, 0.1516, 1.0, 1.0, 0.003146, 1.0, 1.0, 1.0, 1.0, 1.0, 1.0, 1.0, 1.0, 0.6053, 1.0, 0.04482]): _vg.add([_i], _w, 'REPLACE')
_vg = ob_body.vertex_groups.new(name='Head')
for _i, _w in zip([0, 1, 2, 3, 4, 5, 6, 7, 8, 9, 10, 11, 12, 13, 14, 15, 16, 17, 18, 19, 20, 21, 22, 23, 24, 25, 26, 27, 28, 29, 30, 31, 32, 33, 34, 35, 36, 37, 38, 39, 40, 41, 68, 69, 70, 71, 72, 73, 74, 75, 76, 124, 125, 127, 130, 132, 133, 223, 224, 228, 229, 231, 232, 233, 234, 261, 264, 265, 266, 267, 268, 269, 318, 325, 440, 441, 442, 443], [1.0, 1.0, 1.0, 1.0, 1.0, 1.0, 1.0, 1.0, 1.0, 1.0, 1.0, 1.0, 1.0, 1.0, 1.0, 1.0, 1.0, 1.0, 1.0, 1.0, 1.0, 1.0, 1.0, 1.0, 1.0, 1.0, 1.0, 1.0, 1.0, 1.0, 1.0, 1.0, 1.0, 1.0, 1.0, 1.0, 1.0, 1.0, 1.0, 1.0, 1.0, 1.0, 0.05198, 0.04588, 0.04277, 0.005106, 0.1125, 0.1129, 0.1009, 0.09302, 0.09596, 0.06065, 0.08297, 0.05615, 0.0731, 0.09128, 0.07689, 0.01233, 0.06151, 0.01423, 0.06382, 0.07861, 0.085, 0.08218, 0.07475, 0.01748, 0.00396, 0.2477, 0.2962, 0.2748, 0.2363, 0.2038, 0.01893, 0.04891, 0.01156, 0.04469, 0.1452, 0.1657]): _vg.add([_i], _w, 'REPLACE')
_vg = ob_body.vertex_groups.new(name='Upper Arm L')
_vg.add([138, 140, 141, 142, 143, 145, 148, 149, 150, 151, 152, 153, 154, 155, 156, 157, 158, 159, 160, 161, 162, 163, 164, 165, 166, 167, 168, 169, 170, 171, 172, 173, 174, 175, 176, 177, 178, 179, 207, 208, 209, 210, 211, 212, 213, 214, 215, 216, 217, 218, 219, 220], 1.0, 'REPLACE')
_vg = ob_body.vertex_groups.new(name='Lower Arm L')
for _i, _w in zip([0, 3, 4, 12, 13, 16, 17, 18, 19, 20, 42, 43, 44, 45, 46, 47, 48, 49, 50, 51, 52, 53, 54, 55, 56, 57, 58, 59, 60, 61, 62, 63, 64, 65, 66, 67, 68, 69, 70, 71, 72, 73, 74, 75, 76, 77, 78, 79, 80, 81, 82, 83, 99, 117, 124, 125, 126, 127, 128, 129, 130, 131, 132, 133, 134, 135, 136, 137, 138, 139, 140, 141, 143, 144, 145, 146, 147, 148, 149, 150, 151, 180, 181, 182, 183, 184, 193, 194, 195, 196, 197, 198, 199, 200, 201, 202, 203, 204, 205, 206, 209, 210, 212, 213, 215, 216, 217, 218, 219, 220, 221, 222, 223, 224, 225, 226, 227, 228, 229, 230, 231, 232, 233, 234, 235, 236, 237, 238, 239, 240, 241, 242, 243, 244, 245, 246, 247, 248, 249, 250, 251, 252, 253, 254, 255, 256, 257, 258, 259, 260, 261, 262, 263, 264, 265, 266, 267, 268, 269, 270, 271, 272, 273, 274, 275, 276, 292, 310, 317, 318, 319, 320, 321, 322, 323, 324, 325, 326, 327, 328, 329, 330, 331, 332, 333, 334, 335, 336, 337, 338, 339, 340, 341, 342, 343, 344, 346, 347, 348, 351, 352, 353, 359, 360, 361, 362, 365, 366, 367, 368, 370, 373, 374, 375, 376, 377, 386, 387, 388, 389, 390, 391, 392, 393, 394, 395, 396, 397, 398, 399, 400, 401, 402, 403, 404, 405, 406, 407, 408, 409, 410, 411, 412, 413, 414, 415, 416, 417, 418, 419, 420, 421, 422, 423, 424, 425, 426, 427, 428, 429, 430, 431, 432, 433, 434, 435, 436, 437, 438, 439, 440, 441, 442, 443, 444, 445], [0.0, 0.0, 0.0, 0.0, 0.0, 0.0, 0.0, 0.0, 0.0, 0.0, 0.0, 0.0, 0.0, 0.0, 0.0, 0.0, 0.0, 0.0, 0.0, 0.0, 0.0, 0.0, 0.0, 0.0, 0.0, 0.0, 0.0, 0.0, 0.0, 0.01732, 0.04254, 0.1555, 0.0, 1.0, 1.0, 0.9335, 0.1155, 0.8625, 1.0, 0.8103, 0.1055, 0.1591, 0.2503, 0.1235, 0.05897, 0.0, 0.0, 0.0, 0.0, 0.0, 0.0, 0.0, 0.0, 0.0, 1.0, 1.0, 1.0, 1.0, 1.0, 1.0, 1.0, 1.0, 1.0, 1.0, 1.0, 1.0, 1.0, 1.0, 0.06046, 1.0, 0.1193, 0.08204, 0.2801, 1.0, 0.19, 1.0, 1.0, 0.0045, 0.2476, 0.2005, 0.01565, 0.0, 0.0, 0.0, 0.0, 0.0, 0.8289, 1.0, 1.0, 1.0, 1.0, 1.0, 1.0, 1.0, 1.0, 1.0, 1.0, 1.0, 1.0, 1.0, 0.03365, 0.01501, 0.00566, 0.008793, 0.1377, 0.7404, 0.6997, 0.01726, 0.01947, 0.1583, 1.0, 1.0, 1.0, 1.0, 1.0, 1.0, 1.0, 1.0, 1.0, 1.0, 1.0, 1.0, 1.0, 1.0, 0.0, 0.0, 0.0, 0.005414, 0.0, 0.0, 0.0, 0.0, 0.0, 0.0, 0.0, 0.0, 0.0, 0.0, 0.0, 0.0, 0.0, 0.0, 0.0, 0.0, 0.0, 0.0, 0.0, 0.0, 0.0, 0.0, 0.0, 0.0, 0.0, 0.0, 0.0, 0.0, 0.0, 0.0, 0.0, 0.0, 0.0, 0.0, 0.0, 0.0, 0.0, 0.0, 0.0, 0.0, 0.0, 0.0, 0.0, 0.0, 0.0, 0.0, 0.0, 0.0, 0.0, 0.0, 0.004615, 0.0, 0.0, 0.0, 0.0493, 0.0, 0.0, 0.0, 0.0, 0.0, 0.0, 0.09502, 0.0, 0.0, 0.0, 0.0, 0.0, 0.0, 0.0, 0.0, 0.0, 0.0, 0.0, 0.0, 0.0, 0.0, 0.0, 0.0, 0.0, 0.0, 0.0, 0.0, 0.0, 0.0, 0.0, 0.0, 0.0, 0.0, 0.0, 0.0, 0.0, 0.0, 0.0, 0.0, 0.06679, 0.0, 0.0, 0.0, 0.0, 0.05883, 0.0, 0.0, 0.0, 0.0, 0.07823, 0.05875, 0.03605, 0.07553, 0.0, 0.0, 0.06562, 0.07062, 0.0, 0.07522, 0.0, 0.0, 0.0, 0.0, 0.0, 0.0, 0.0, 0.0, 0.0, 0.0, 0.0, 0.0, 0.0, 0.0, 0.0, 0.0, 0.0, 0.0, 0.0, 0.0, 0.0, 0.0, 0.0, 0.0, 0.0, 0.0, 0.0, 0.0, 0.1982, 0.0, 0.01483, 0.0, 0.0, 0.0]): _vg.add([_i], _w, 'REPLACE')
_vg = ob_body.vertex_groups.new(name='Upper Leg L')
for _i, _w in zip([42, 43, 44, 45, 46, 47, 48, 49, 50, 51, 52, 53, 54, 55, 56, 57, 58, 77, 78, 79, 80, 81, 82, 83, 84, 85, 86, 87, 88, 89, 93, 94, 95, 99, 110, 111, 112, 113, 114, 115, 116, 117, 118, 119, 120, 121, 122, 123, 180, 181, 182, 183, 184, 185, 186, 187, 188, 189, 190, 191, 192, 235, 236, 237, 238, 239, 240, 241, 242, 243, 244, 245, 246, 247, 251, 270, 271, 272, 273, 274, 275, 276, 292, 303, 304, 305, 306, 307, 308, 309, 310, 311, 312, 313, 314, 315, 316, 373, 374, 375, 376, 377, 378, 379, 380, 381, 382, 383, 384, 385, 428, 429, 430, 431, 432, 433, 434, 435, 444, 445], [0.1142, 0.09585, 0.08614, 0.0971, 0.1096, 0.2539, 0.2008, 0.1847, 0.1869, 0.2251, 0.2681, 0.3406, 0.05307, 0.04704, 0.03652, 0.03474, 0.0346, 0.1571, 0.1525, 0.1509, 0.1497, 0.1581, 0.1357, 0.162, 0.0006422, 0.005162, 0.0197, 0.02166, 0.01387, 0.001811, 0.003287, 0.005452, 0.0001443, 0.1538, 0.116, 0.1055, 0.1377, 0.1527, 0.16, 0.1645, 0.1182, 0.09348, 0.1274, 0.13, 0.1276, 0.08652, 0.11, 0.09372, 0.1846, 0.1794, 0.1979, 0.2191, 0.239, 0.1184, 0.1798, 0.1357, 0.1262, 0.1514, 0.1836, 0.194, 0.2015, 0.08556, 0.06888, 0.06202, 0.07886, 0.09012, 0.3264, 0.2848, 0.2674, 0.2625, 0.2691, 0.3642, 0.3718, 0.02085, 0.008543, 0.4858, 0.4063, 0.3851, 0.3909, 0.4382, 0.5777, 0.5931, 0.5629, 0.2442, 0.2295, 0.2336, 0.2483, 0.2487, 0.241, 0.2217, 0.4534, 0.3346, 0.3203, 0.3104, 0.4557, 0.3293, 0.3682, 0.197, 0.1972, 0.1962, 0.2063, 0.2263, 0.1391, 0.1596, 0.1445, 0.1526, 0.1715, 0.1784, 0.1767, 0.1717, 0.1056, 0.108, 0.2509, 0.2923, 0.3164, 0.3674, 0.02552, 0.04579, 0.192, 0.2313]): _vg.add([_i], _w, 'REPLACE')
_vg = ob_body.vertex_groups.new(name='Lower Leg L')
for _i, _w in zip([45, 47, 48, 49, 50, 51, 52, 53, 77, 78, 79, 80, 81, 82, 83, 84, 85, 86, 87, 88, 89, 90, 91, 92, 93, 94, 95, 96, 97, 98, 99, 100, 101, 102, 103, 104, 105, 106, 107, 108, 109, 110, 111, 112, 113, 114, 115, 116, 117, 118, 119, 120, 121, 122, 123, 180, 181, 182, 183, 184, 185, 186, 187, 188, 189, 190, 191, 192, 240, 241, 242, 243, 244, 245, 246, 270, 271, 272, 273, 274, 275, 276, 277, 278, 279, 280, 281, 282, 283, 284, 285, 286, 287, 288, 289, 290, 291, 292, 293, 294, 295, 296, 297, 298, 299, 300, 301, 302, 303, 304, 305, 306, 307, 308, 309, 310, 311, 312, 313, 314, 315, 316, 373, 374, 375, 376, 377, 378, 379, 380, 381, 382, 383, 384, 385, 430, 431, 432, 433, 444, 445], [0.001316, 0.06117, 0.09568, 0.1039, 0.09764, 0.07789, 0.06529, 0.05523, 0.08554, 0.1239, 0.1367, 0.1389, 0.1067, 0.06791, 0.05769, 0.2746, 0.3576, 0.3115, 0.2798, 0.2447, 0.2448, 0.241, 0.2266, 0.2773, 0.2885, 0.2662, 0.2427, 0.2333, 0.2291, 0.2509, 0.0649, 0.2274, 0.2498, 0.1953, 0.2344, 0.285, 0.2078, 0.2332, 0.2627, 0.2057, 0.182, 0.04868, 0.03866, 0.05358, 0.06273, 0.06448, 0.06394, 0.04449, 0.03921, 0.06481, 0.06812, 0.07189, 0.03391, 0.05557, 0.04111, 0.05768, 0.06743, 0.06928, 0.06368, 0.0489, 0.05005, 0.05576, 0.05157, 0.0554, 0.05891, 0.06539, 0.06551, 0.06365, 0.05583, 0.06149, 0.06093, 0.05817, 0.05713, 0.06552, 0.05543, 0.09245, 0.1023, 0.1012, 0.09705, 0.08539, 0.09779, 0.06489, 0.1783, 0.1527, 0.1847, 0.2148, 0.2541, 0.2476, 0.2433, 0.1478, 0.1542, 0.1754, 0.2027, 0.2296, 0.2264, 0.1938, 0.1875, 0.07599, 0.1746, 0.2078, 0.1241, 0.127, 0.1339, 0.1271, 0.1263, 0.1383, 0.132, 0.135, 0.5095, 0.5515, 0.4877, 0.4203, 0.4098, 0.4189, 0.5382, 0.3352, 0.3526, 0.3604, 0.3778, 0.3506, 0.4165, 0.4211, 0.04204, 0.03721, 0.03485, 0.03427, 0.03523, 0.6128, 0.5132, 0.5863, 0.5744, 0.5196, 0.4566, 0.4465, 0.4505, 0.06263, 0.05495, 0.06512, 0.05222, 0.05064, 0.04022]): _vg.add([_i], _w, 'REPLACE')
_vg = ob_body.vertex_groups.new(name='Foot L')
for _i, _w in zip([84, 85, 86, 87, 88, 89, 90, 91, 92, 93, 94, 95, 96, 97, 98, 100, 101, 102, 103, 104, 105, 106, 107, 108, 109, 110, 111, 112, 113, 114, 115, 116, 118, 119, 120, 185, 186, 187, 188, 189, 190, 191, 192, 277, 278, 279, 280, 281, 282, 283, 284, 285, 286, 287, 288, 289, 290, 291, 293, 294, 295, 296, 297, 298, 299, 300, 301, 302], [0.3403, 0.283, 0.2745, 0.2655, 0.2549, 0.263, 0.284, 0.4122, 0.3691, 0.3155, 0.29, 0.2733, 0.2776, 0.298, 0.316, 0.3381, 0.3055, 0.5772, 0.5086, 0.4243, 0.5263, 0.4983, 0.4362, 0.5037, 0.575, 0.01812, 0.00975, 0.0153, 0.0352, 0.02904, 0.02378, 0.0118, 0.0121, 0.01476, 0.008, 0.03235, 0.03539, 0.03337, 0.03913, 0.03963, 0.04747, 0.04633, 0.0429, 0.1406, 0.1138, 0.1307, 0.1465, 0.1679, 0.1816, 0.1773, 0.1736, 0.1563, 0.1525, 0.1672, 0.192, 0.2128, 0.2306, 0.1879, 0.2143, 0.1789, 0.141, 0.138, 0.132, 0.1667, 0.1489, 0.1442, 0.1721, 0.1491]): _vg.add([_i], _w, 'REPLACE')
_vg = ob_body.vertex_groups.new(name='Upper Arm R')
for _i, _w in zip([331, 332, 333, 334, 335, 336, 337, 338, 339, 340, 341, 342, 343, 344, 345, 346, 347, 348, 349, 350, 351, 352, 353, 354, 355, 356, 357, 358, 359, 360, 361, 362, 363, 364, 365, 366, 367, 368, 369, 370, 371, 372, 386, 387, 388, 389, 390, 391, 392, 393, 394, 397, 398, 399, 400, 401, 402, 403, 404, 405, 406, 407, 408, 409, 410, 411, 412, 413], [1.0, 0.02161, 0.2547, 1.0, 0.6741, 0.7225, 0.07349, 0.473, 0.02312, 0.07438, 0.3643, 0.9764, 0.4571, 0.6711, 1.0, 1.0, 1.0, 1.0, 1.0, 1.0, 1.0, 1.0, 1.0, 1.0, 1.0, 1.0, 1.0, 1.0, 1.0, 1.0, 1.0, 1.0, 1.0, 1.0, 1.0, 1.0, 1.0, 1.0, 1.0, 1.0, 1.0, 1.0, 0.0318, 0.03123, 0.01006, 0.02474, 0.01942, 0.05219, 0.005651, 0.000647, 0.0, 0.001218, 0.1143, 0.0, 1.0, 1.0, 1.0, 1.0, 1.0, 1.0, 1.0, 1.0, 1.0, 1.0, 1.0, 1.0, 1.0, 1.0]): _vg.add([_i], _w, 'REPLACE')
_vg = ob_body.vertex_groups.new(name='Lower Arm R')
for _i, _w in zip([128, 136, 137, 221, 225, 226, 253, 254, 257, 258, 263, 264, 317, 318, 319, 320, 321, 322, 323, 324, 325, 326, 327, 328, 329, 330, 331, 332, 333, 334, 335, 336, 337, 338, 339, 340, 341, 342, 343, 344, 345, 346, 351, 353, 354, 360, 367, 386, 387, 388, 389, 390, 391, 392, 393, 394, 395, 396, 397, 398, 399, 400, 401, 402, 403, 404, 405, 406, 407, 408, 409, 410, 411, 412, 413, 414, 415, 416, 417, 418, 419, 420, 421, 422, 423, 424, 425, 426, 427, 438, 441], [0.0, 0.0, 0.0, 0.0, 0.0, 0.0, 0.0, 0.0, 0.0, 0.09532, 0.0, 0.0, 1.0, 0.0, 1.0, 0.0457, 0.9836, 1.0, 0.0, 0.1594, 0.0, 0.02711, 0.9973, 1.0, 1.0, 0.9826, 0.0, 1.0, 0.033, 0.006114, 0.0, 0.007281, 1.0, 0.2239, 1.0, 0.9834, 0.0, 0.0, 0.0, 0.0, 0.0, 0.0, 0.0, 0.0, 0.0, 0.0, 0.0, 0.3297, 0.341, 1.0, 1.0, 0.9961, 0.9115, 1.0, 1.0, 1.0, 1.0, 1.0, 1.0, 1.0, 1.0, 0.0, 0.0, 0.0, 0.0, 0.0, 0.0, 0.0, 0.0, 0.0, 0.0, 0.0, 0.0, 0.0, 0.0, 1.0, 1.0, 1.0, 1.0, 1.0, 1.0, 1.0, 1.0, 1.0, 1.0, 1.0, 1.0, 0.9902, 1.0, 0.0, 0.0]): _vg.add([_i], _w, 'REPLACE')
_vg = ob_body.vertex_groups.new(name='Upper Leg R')
for _i, _w in zip([42, 43, 44, 45, 46, 47, 48, 49, 50, 51, 52, 53, 54, 55, 56, 57, 77, 78, 79, 80, 81, 82, 83, 99, 110, 111, 112, 113, 114, 115, 116, 117, 118, 119, 120, 121, 122, 123, 180, 181, 182, 183, 184, 185, 186, 187, 188, 189, 190, 191, 192, 235, 236, 237, 238, 239, 240, 241, 242, 243, 244, 245, 246, 270, 271, 272, 273, 274, 275, 276, 292, 303, 304, 305, 306, 307, 308, 309, 310, 311, 312, 313, 314, 315, 316, 373, 374, 375, 376, 377, 378, 379, 380, 381, 382, 383, 384, 385, 428, 429, 430, 431, 432, 433, 435, 444, 445], [0.07591, 0.07052, 0.06634, 0.07662, 0.07256, 0.3136, 0.2778, 0.2611, 0.2544, 0.2581, 0.3448, 0.3364, 0.01066, 0.0116, 0.00798, 0.003139, 0.4672, 0.3931, 0.3731, 0.3782, 0.4214, 0.5545, 0.5647, 0.5387, 0.2448, 0.2314, 0.2356, 0.2498, 0.2511, 0.2443, 0.2241, 0.4423, 0.3309, 0.3179, 0.3092, 0.444, 0.3263, 0.3629, 0.187, 0.1919, 0.1948, 0.2056, 0.2258, 0.1448, 0.1645, 0.15, 0.1576, 0.1761, 0.1839, 0.1828, 0.1779, 0.09398, 0.08728, 0.05762, 0.06705, 0.07797, 0.2421, 0.1946, 0.1798, 0.1813, 0.2147, 0.2507, 0.3062, 0.144, 0.1417, 0.1408, 0.1394, 0.1466, 0.1221, 0.1436, 0.1383, 0.1178, 0.1051, 0.1411, 0.1611, 0.1713, 0.1764, 0.119, 0.09152, 0.1293, 0.1324, 0.1295, 0.08359, 0.1092, 0.09128, 0.1748, 0.1812, 0.2, 0.2205, 0.2385, 0.1191, 0.185, 0.1375, 0.1291, 0.1581, 0.1979, 0.2108, 0.2178, 0.07286, 0.0824, 0.2452, 0.2846, 0.2974, 0.3263, 0.005743, 0.181, 0.2378]): _vg.add([_i], _w, 'REPLACE')
_vg = ob_body.vertex_groups.new(name='Lower Leg R')
for _i, _w in zip([47, 48, 49, 50, 51, 52, 53, 77, 78, 79, 80, 81, 82, 83, 84, 85, 86, 87, 88, 89, 90, 91, 92, 93, 94, 95, 96, 97, 98, 99, 100, 101, 102, 103, 104, 105, 106, 107, 108, 109, 110, 111, 112, 113, 114, 115, 116, 117, 118, 119, 120, 121, 122, 123, 180, 181, 182, 183, 184, 185, 186, 187, 188, 189, 190, 191, 192, 240, 241, 242, 243, 244, 245, 246, 270, 271, 272, 273, 274, 275, 276, 277, 278, 279, 280, 281, 282, 283, 284, 285, 286, 287, 288, 289, 290, 291, 292, 293, 294, 295, 296, 297, 298, 299, 300, 301, 302, 303, 304, 305, 306, 307, 308, 309, 310, 311, 312, 313, 314, 315, 316, 373, 374, 375, 376, 377, 378, 379, 380, 381, 382, 383, 384, 385, 430, 431, 432, 433, 444, 445], [0.05817, 0.06529, 0.06507, 0.06183, 0.05957, 0.06804, 0.05741, 0.0963, 0.1064, 0.1055, 0.1013, 0.08938, 0.1025, 0.06916, 0.1945, 0.1822, 0.2113, 0.2368, 0.2691, 0.2619, 0.2549, 0.1602, 0.166, 0.1939, 0.2225, 0.2451, 0.2403, 0.2083, 0.2049, 0.08006, 0.1885, 0.2215, 0.104, 0.1195, 0.139, 0.1167, 0.1217, 0.1416, 0.1252, 0.1122, 0.5074, 0.5449, 0.4862, 0.4255, 0.4168, 0.4256, 0.5326, 0.3403, 0.3579, 0.3658, 0.3825, 0.3548, 0.4167, 0.4201, 0.04641, 0.04486, 0.04412, 0.04253, 0.03939, 0.604, 0.5108, 0.5791, 0.5698, 0.5195, 0.4632, 0.4546, 0.4576, 0.06216, 0.09674, 0.105, 0.09842, 0.07905, 0.0669, 0.05687, 0.08813, 0.1288, 0.1421, 0.1437, 0.1089, 0.06932, 0.05797, 0.3846, 0.4932, 0.4188, 0.3745, 0.3281, 0.3289, 0.328, 0.3049, 0.3689, 0.3832, 0.3559, 0.3247, 0.3119, 0.3072, 0.3362, 0.06586, 0.3052, 0.3442, 0.3434, 0.3683, 0.4138, 0.3341, 0.3546, 0.381, 0.3224, 0.3292, 0.06014, 0.0534, 0.06541, 0.07778, 0.0801, 0.0789, 0.05725, 0.05237, 0.08035, 0.08629, 0.08897, 0.04692, 0.06645, 0.05323, 0.05747, 0.0658, 0.06684, 0.06164, 0.04825, 0.06213, 0.06972, 0.06428, 0.06904, 0.07336, 0.08156, 0.08162, 0.07932, 0.06429, 0.05649, 0.06718, 0.05394, 0.05159, 0.04194]): _vg.add([_i], _w, 'REPLACE')
_vg = ob_body.vertex_groups.new(name='Foot R')
for _i, _w in zip([84, 85, 86, 87, 88, 89, 90, 91, 92, 93, 94, 95, 96, 97, 98, 100, 101, 102, 103, 104, 105, 106, 107, 108, 109, 277, 278, 279, 280, 281, 282, 283, 284, 285, 286, 287, 288, 289, 290, 291, 293, 294, 295, 296, 297, 298, 299, 300, 301, 302, 306, 307, 308, 378, 379, 380, 381, 382, 383, 384, 385], [0.1447, 0.1285, 0.1434, 0.1564, 0.1735, 0.1862, 0.1803, 0.1688, 0.151, 0.1565, 0.1737, 0.1957, 0.2143, 0.229, 0.1906, 0.2113, 0.1807, 0.0981, 0.1085, 0.1173, 0.1226, 0.1187, 0.1261, 0.1379, 0.1055, 0.2649, 0.2099, 0.2293, 0.225, 0.2099, 0.2153, 0.2267, 0.3532, 0.2971, 0.2605, 0.2446, 0.2268, 0.2296, 0.2468, 0.2659, 0.2842, 0.241, 0.3696, 0.3446, 0.2966, 0.3513, 0.3494, 0.3135, 0.3527, 0.3648, 0.01166, 0.004437, 0.0002481, 0.009768, 0.01162, 0.01021, 0.01608, 0.01658, 0.02193, 0.02026, 0.01679]): _vg.add([_i], _w, 'REPLACE')
_m = ob_body.modifiers.new('Armature', 'ARMATURE')
_m.object = ob_armature
ob_camera_group.location = (0.008798, -0.05804, -0.0128)
ob_camera_group.rotation_euler = (0.0, -0.0, 0.9676)
ob_camera_group.empty_image_offset = (0.0, 0.0)
ob_camera_group.hide_viewport = True
ob_camera_group.hide_render = True
ob_camera_group.lineart.crease_threshold = 0.0
ob_front_camera.parent = ob_camera_group
ob_front_camera.matrix_parent_inverse = Matrix(((1.0, 0.0, 0.0, -0.008798), (0.0, 1.0, 0.0, 0.05804), (0.0, 0.0, 1.0, 0.0128), (0.0, 0.0, 0.0, 1.0)))
ob_front_camera.location = (-0.04237, -18.37, -1.223)
ob_front_camera.rotation_euler = (1.6, 0.01661, -0.008149)
ob_front_camera.lock_rotations_4d = False
ob_front_camera.empty_display_type = 'ARROWS'
ob_front_camera.color = (0.0, 0.0, 0.0, 0.0)
ob_front_camera.hide_render = True
ob_front_camera.display_type = 'WIRE'
ob_front_camera.lineart.crease_threshold = 0.0
ob_lamp.parent = ob_camera_group
ob_lamp.matrix_parent_inverse = Matrix(((1.0, 0.0, 0.0, -0.008798), (0.0, 1.0, 0.0, 0.05804), (0.0, 0.0, 1.0, 0.0128), (0.0, 0.0, 0.0, 1.0)))
ob_lamp.location = (4.076, 1.005, 5.904)
ob_lamp.rotation_euler = (0.6503, 0.05522, 1.866)
ob_lamp.lock_rotations_4d = False
ob_lamp.empty_display_type = 'ARROWS'
ob_lamp.color = (0.0, 0.0, 0.0, 0.0)
ob_lamp.hide_render = True
ob_lamp.lineart.crease_threshold = 0.0
ob_coffee_cup.location = (5.952, -0.1572, 2.187)
ob_coffee_cup.hide_viewport = True
ob_coffee_cup.hide_render = True
ob_coffee_cup.lineart.crease_threshold = 0.0

# ---- collection membership
col_collection_1.objects.link(ob_camera)
col_collection_1.objects.link(ob_armature)
col_collection_1.objects.link(ob_body)
col_collection_1.objects.link(ob_camera_group)
col_collection_1.objects.link(ob_front_camera)
col_collection_1.objects.link(ob_lamp)
col_collection_1.objects.link(ob_coffee_cup)

# ---- scene / render settings (as saved in the file)
scene.camera = ob_camera
scene.frame_start = 1; scene.frame_end = 24; scene.frame_set(7)
scene.render.engine = 'BLENDER_EEVEE_NEXT'
scene.render.dither_intensity = 0.0
scene.cycles.use_denoising = False
scene.cycles.samples = 10
scene.cycles.sampling_pattern = 'TABULATED_SOBOL'
scene.cycles.light_sampling_threshold = 0.0
scene.cycles.use_adaptive_sampling = False
scene.cycles.use_light_tree = False
scene.cycles.blur_glossy = 0.0
scene.cycles.volume_bounces = 1
scene.cycles.pixel_filter_type = 'GAUSSIAN'
scene.cycles.sample_clamp_indirect = 0.0
scene.view_settings.view_transform = 'Standard'
bpy.context.view_layer.update()

